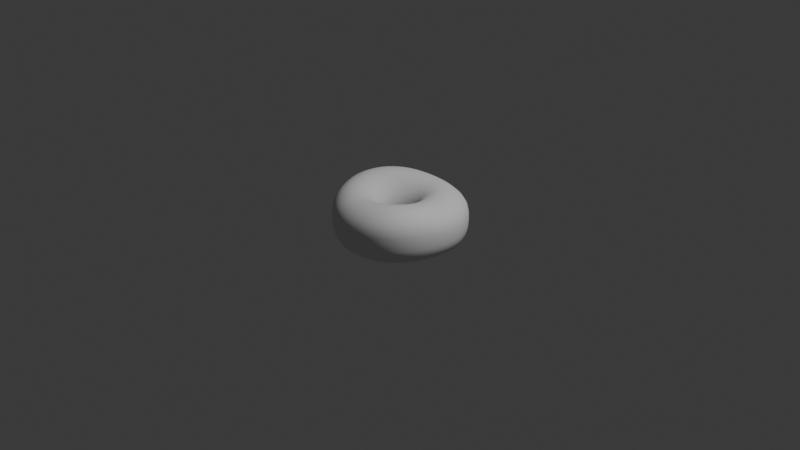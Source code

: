 # Source: donut.blend  (saved by Blender 4.0.36; exported with 4.5.12 LTS)
import bpy
from mathutils import Matrix  # noqa: F401  (used for matrix-valued properties, if any)

bpy.ops.wm.read_factory_settings(use_empty=True)
scene = bpy.context.scene
scene.name = 'Scene'

# ---- collections
col_collection = bpy.data.collections.new('Collection'); scene.collection.children.link(col_collection)

# ---- world
world_world = bpy.data.worlds.new('World'); scene.world = world_world
world_world.use_nodes = True; world_world.node_tree.nodes.clear()
_N = world_world.node_tree.nodes; _L = world_world.node_tree.links
n0 = _N.new('ShaderNodeOutputWorld'); n0.name = 'World Output'; n0.location = (300, 300)
n1 = _N.new('ShaderNodeBackground'); n1.name = 'Background'; n1.location = (10, 300)
n1.inputs[0].default_value = (0.05088, 0.05088, 0.05088, 1.0)
_L.new(n1.outputs[0], n0.inputs[0])
n0.is_active_output = True
world_world.color = (0.05088, 0.05088, 0.05088)
world_world.use_sun_shadow = False
world_world.sun_shadow_jitter_overblur = 0.0

# ---- cameras
cam_camera = bpy.data.cameras.new('Camera')
cam_camera.clip_end = 100.0
cam_camera.ortho_scale = 7.314

# ---- lights
light_light = bpy.data.lights.new('Light', 'POINT')
light_light.transmission_factor = 0.0
light_light.use_soft_falloff = False
light_light.energy = 1000.0
light_light.shadow_soft_size = 0.1
light_light.shadow_maximum_resolution = 0.006
light_light.use_absolute_resolution = True

# ---- meshes
me_torus = bpy.data.meshes.new('Torus')
me_torus.from_pydata([(0.6706, 0.02163, 0.02036), (0.6668, 0.02285, 0.1592), (0.5653, 0.02267, 0.2657), (0.4221, 0.02115, 0.3161), (0.2779, 0.01759, 0.2957), (0.1765, 0.01351, 0.2005), (0.1447, 0.0108, 0.05651), (0.1883, 0.01152, -0.09547), (0.2941, 0.01458, -0.2132), (0.4318, 0.01691, -0.2583), (0.5661, 0.01889, -0.2217), (0.6645, 0.02095, -0.1193), (0.6663, 0.1199, 0.01305), (0.6598, 0.124, 0.151), (0.5563, 0.1121, 0.2587), (0.4131, 0.09063, 0.3117), (0.2715, 0.06491, 0.2931), (0.1728, 0.04402, 0.1994), (0.1425, 0.03482, 0.05551), (0.1869, 0.04, -0.09743), (0.2925, 0.05638, -0.2153), (0.4295, 0.07715, -0.2605), (0.563, 0.09829, -0.2245), (0.6607, 0.1158, -0.1241), (0.6499, 0.2142, 0.008657), (0.6411, 0.2213, 0.1457), (0.5377, 0.1981, 0.254), (0.3966, 0.1577, 0.3087), (0.2601, 0.1107, 0.2912), (0.1658, 0.07369, 0.1985), (0.1376, 0.05822, 0.05471), (0.182, 0.06772, -0.0989), (0.2858, 0.09691, -0.217), (0.4201, 0.1354, -0.2624), (0.5506, 0.1749, -0.2269), (0.6461, 0.2068, -0.1276), (0.6221, 0.3024, 0.007036), (0.6118, 0.3116, 0.1436), (0.5104, 0.2782, 0.2517), (0.3737, 0.2204, 0.307), (0.2442, 0.1539, 0.2899), (0.1557, 0.1019, 0.1978), (0.1299, 0.08052, 0.05414), (0.1736, 0.09411, -0.09981), (0.2741, 0.1353, -0.2181), (0.4035, 0.1911, -0.2641), (0.529, 0.2481, -0.2294), (0.62, 0.2932, -0.13), (0.584, 0.3844, 0.005733), (0.5728, 0.3938, 0.1433), (0.4753, 0.3501, 0.2517), (0.3452, 0.2771, 0.3066), (0.2243, 0.1934, 0.2892), (0.1427, 0.1279, 0.1974), (0.1198, 0.1013, 0.05387), (0.1618, 0.1186, -0.1001), (0.2574, 0.1711, -0.2185), (0.3799, 0.2432, -0.2656), (0.4983, 0.3166, -0.2318), (0.5832, 0.3738, -0.1322), (0.5363, 0.4587, 0.004324), (0.5247, 0.4678, 0.1427), (0.4331, 0.4134, 0.2527), (0.3118, 0.3266, 0.3074), (0.2009, 0.2284, 0.2892), (0.1271, 0.1514, 0.1973), (0.1073, 0.1201, 0.05392), (0.147, 0.1408, -0.09974), (0.2359, 0.2038, -0.2184), (0.3494, 0.2908, -0.2666), (0.4589, 0.3791, -0.2339), (0.5365, 0.4473, -0.1342), (0.4798, 0.5238, 0.002867), (0.4683, 0.5322, 0.142), (0.3844, 0.468, 0.2533), (0.2742, 0.3683, 0.3088), (0.1744, 0.2582, 0.2899), (0.1091, 0.1718, 0.1976), (0.09262, 0.1366, 0.05432), (0.1293, 0.1602, -0.09868), (0.21, 0.2328, -0.2177), (0.3126, 0.333, -0.2668), (0.4112, 0.4345, -0.2352), (0.4806, 0.5122, -0.1359), (0.4151, 0.5789, 0.001812), (0.4041, 0.5861, 0.1416), (0.3297, 0.5133, 0.2539), (0.2327, 0.4026, 0.3101), (0.1451, 0.2825, 0.2914), (0.0891, 0.1888, 0.1984), (0.07609, 0.1505, 0.05508), (0.109, 0.1767, -0.09708), (0.1801, 0.2576, -0.2162), (0.2698, 0.3692, -0.2662), (0.3558, 0.4819, -0.2356), (0.4162, 0.5674, -0.137), (0.3428, 0.6233, 0.001799), (0.3328, 0.629, 0.142), (0.2696, 0.549, 0.2548), (0.1873, 0.4295, 0.3116), (0.1133, 0.3013, 0.2935), (0.06726, 0.2022, 0.1995), (0.05791, 0.1616, 0.0562), (0.08647, 0.19, -0.09505), (0.1465, 0.2779, -0.2141), (0.2219, 0.3987, -0.2646), (0.2935, 0.5204, -0.2347), (0.3437, 0.6122, -0.1367), (0.2634, 0.6564, 0.00343), (0.2551, 0.6606, 0.1437), (0.2043, 0.5748, 0.2567), (0.1384, 0.4487, 0.3136), (0.07912, 0.3147, 0.2959), (0.0439, 0.2118, 0.201), (0.03836, 0.1698, 0.05764), (0.06199, 0.2001, -0.09257), (0.11, 0.2932, -0.2113), (0.1695, 0.4212, -0.2621), (0.2253, 0.5497, -0.2325), (0.264, 0.6461, -0.1345), (0.1779, 0.6783, 0.007339), (0.1716, 0.6809, 0.1475), (0.1346, 0.5908, 0.2602), (0.08615, 0.4602, 0.3166), (0.04292, 0.3228, 0.2988), (0.0193, 0.2177, 0.2028), (0.01772, 0.175, 0.05932), (0.03593, 0.2068, -0.08965), (0.07103, 0.3035, -0.2079), (0.1136, 0.4363, -0.2588), (0.1525, 0.5694, -0.2291), (0.1785, 0.6687, -0.1307), (0.08717, 0.6888, 0.01375), (0.08295, 0.6898, 0.1539), (0.06079, 0.5969, 0.2656), (0.03106, 0.4641, 0.321), (0.005063, 0.3255, 0.3023), (-0.006213, 0.22, 0.2047), (-0.00369, 0.1773, 0.06111), (0.008692, 0.2099, -0.08634), (0.03042, 0.3086, -0.2041), (0.05534, 0.4439, -0.2549), (0.07644, 0.5794, -0.2251), (0.08916, 0.68, -0.1258), (-0.005744, 0.688, 0.02106), (-0.009939, 0.6877, 0.1634), (-0.01652, 0.5935, 0.2736), (-0.02646, 0.4606, 0.327), (-0.03404, 0.3229, 0.3063), (-0.03232, 0.2188, 0.2068), (-0.02557, 0.1767, 0.06297), (-0.01932, 0.2095, -0.08282), (-0.01211, 0.3081, -0.2007), (-0.005286, 0.4437, -0.2514), (-0.001307, 0.5796, -0.2207), (-0.002148, 0.68, -0.1203), (-0.09873, 0.6762, 0.02833), (-0.1037, 0.6748, 0.1739), (-0.09667, 0.581, 0.2845), (-0.0859, 0.4498, 0.335), (-0.07393, 0.3153, 0.3109), (-0.05866, 0.2141, 0.2089), (-0.0476, 0.1733, 0.06489), (-0.04772, 0.2056, -0.07961), (-0.0558, 0.302, -0.1981), (-0.06863, 0.4351, -0.2496), (-0.08235, 0.5693, -0.2179), (-0.09414, 0.6688, -0.1152), (-0.1904, 0.6535, 0.03445), (-0.1955, 0.6514, 0.1834), (-0.1764, 0.5598, 0.296), (-0.1466, 0.4324, 0.3449), (-0.1141, 0.3029, 0.3161), (-0.08485, 0.2061, 0.2112), (-0.06943, 0.1672, 0.06685), (-0.07582, 0.1982, -0.07687), (-0.09937, 0.2906, -0.196), (-0.1329, 0.4188, -0.2486), (-0.1658, 0.5485, -0.2168), (-0.1887, 0.6454, -0.1121), (-0.2814, 0.6198, 0.03882), (-0.2832, 0.6181, 0.1909), (-0.2527, 0.5301, 0.3058), (-0.2059, 0.4086, 0.355), (-0.1539, 0.286, 0.3218), (-0.1105, 0.1949, 0.2136), (-0.09072, 0.1584, 0.06881), (-0.1029, 0.1875, -0.07461), (-0.1415, 0.2745, -0.1945), (-0.1958, 0.3953, -0.2481), (-0.2484, 0.5181, -0.2167), (-0.283, 0.6109, -0.1105), (-0.3682, 0.5762, 0.04233), (-0.3662, 0.5751, 0.197), (-0.324, 0.4924, 0.3133), (-0.2616, 0.3787, 0.3636), (-0.1921, 0.265, 0.3273), (-0.1351, 0.1808, 0.2159), (-0.111, 0.1472, 0.07057), (-0.1283, 0.1739, -0.07286), (-0.181, 0.254, -0.193), (-0.2551, 0.3656, -0.2476), (-0.3268, 0.4796, -0.2168), (-0.3727, 0.5667, -0.1095), (-0.4473, 0.5243, 0.04583), (-0.443, 0.5234, 0.2026), (-0.3895, 0.4472, 0.3191), (-0.3125, 0.3431, 0.37), (-0.227, 0.24, 0.3315), (-0.1581, 0.164, 0.218), (-0.1295, 0.1338, 0.07184), (-0.1514, 0.1576, -0.0716), (-0.2168, 0.2297, -0.1914), (-0.3087, 0.3306, -0.2465), (-0.3977, 0.4342, -0.2165), (-0.4538, 0.5145, -0.108), (-0.5165, 0.4652, 0.05025), (-0.5117, 0.4639, 0.2079), (-0.4484, 0.3952, 0.3241), (-0.3576, 0.3024, 0.3737), (-0.2581, 0.2115, 0.3342), (-0.1786, 0.1449, 0.2192), (-0.1461, 0.1183, 0.07252), (-0.1718, 0.1388, -0.07083), (-0.2481, 0.202, -0.1894), (-0.3546, 0.2912, -0.2445), (-0.458, 0.3834, -0.2146), (-0.5233, 0.4558, -0.1049), (-0.5746, 0.3996, 0.05531), (-0.5709, 0.3976, 0.2125), (-0.4997, 0.3372, 0.328), (-0.3964, 0.2571, 0.3756), (-0.2848, 0.1797, 0.3353), (-0.1961, 0.1235, 0.2195), (-0.1604, 0.1009, 0.07262), (-0.189, 0.118, -0.07056), (-0.2741, 0.1715, -0.1873), (-0.3917, 0.2481, -0.2415), (-0.5058, 0.3282, -0.2102), (-0.5799, 0.3912, -0.09979), (-0.6213, 0.3278, 0.05997), (-0.6202, 0.3252, 0.2158), (-0.5424, 0.2741, 0.3306), (-0.4284, 0.208, 0.3761), (-0.3065, 0.1453, 0.3348), (-0.2105, 0.1004, 0.219), (-0.1722, 0.0821, 0.07215), (-0.2029, 0.0955, -0.07076), (-0.2945, 0.1387, -0.1853), (-0.4199, 0.202, -0.2376), (-0.5418, 0.2687, -0.2044), (-0.6236, 0.3208, -0.09383), (-0.657, 0.2503, 0.06321), (-0.6591, 0.247, 0.217), (-0.5755, 0.2068, 0.3315), (-0.4531, 0.1558, 0.375), (-0.3229, 0.1088, 0.3327), (-0.2215, 0.07579, 0.2176), (-0.1812, 0.06204, 0.07115), (-0.2134, 0.0715, -0.07128), (-0.3092, 0.1038, -0.1836), (-0.4396, 0.1531, -0.2333), (-0.567, 0.2051, -0.1985), (-0.6553, 0.2454, -0.08834), (-0.6825, 0.1681, 0.06404), (-0.6864, 0.1645, 0.2163), (-0.5984, 0.1365, 0.3303), (-0.4699, 0.1012, 0.3722), (-0.334, 0.0707, 0.3295), (-0.2289, 0.05011, 0.2156), (-0.1874, 0.04108, 0.06969), (-0.2204, 0.0464, -0.07212), (-0.3184, 0.06746, -0.1823), (-0.4516, 0.1017, -0.2295), (-0.5825, 0.1379, -0.1936), (-0.6763, 0.1654, -0.08456), (-0.698, 0.08214, 0.06212), (-0.7017, 0.07914, 0.2141), (-0.6108, 0.06383, 0.3272), (-0.4787, 0.04517, 0.3681), (-0.3397, 0.03156, 0.3255), (-0.2327, 0.02375, 0.2129), (-0.1907, 0.01956, 0.06788), (-0.2241, 0.02054, -0.07335), (-0.3225, 0.02992, -0.1817), (-0.4565, 0.0483, -0.2267), (-0.5895, 0.06761, -0.1906), (-0.6878, 0.0817, -0.08356), (-0.7015, -0.005349, 0.05881), (-0.7048, -0.007718, 0.2103), (-0.6127, -0.01007, 0.3224), (-0.4794, -0.01156, 0.3629), (-0.3398, -0.008007, 0.3209), (-0.2329, -0.00286, 0.2098), (-0.191, -0.002177, 0.06582), (-0.2245, -0.005748, -0.075), (-0.3219, -0.008353, -0.182), (-0.4551, -0.006622, -0.2257), (-0.5891, -0.004919, -0.1903), (-0.6908, -0.004755, -0.08591), (-0.6929, -0.09286, 0.05451), (-0.6958, -0.09455, 0.2052), (-0.6041, -0.08398, 0.3165), (-0.4722, -0.06812, 0.357), (-0.3346, -0.04738, 0.316), (-0.2295, -0.02931, 0.2065), (-0.1885, -0.02379, 0.06365), (-0.2217, -0.03201, -0.07697), (-0.3171, -0.04689, -0.1833), (-0.4483, -0.06236, -0.2266), (-0.5818, -0.07865, -0.1928), (-0.6826, -0.09152, -0.08967), (-0.6726, -0.1789, 0.04952), (-0.6749, -0.1799, 0.1991), (-0.5854, -0.1567, 0.3098), (-0.4573, -0.1236, 0.3506), (-0.3241, -0.08596, 0.3109), (-0.2226, -0.05519, 0.2031), (-0.1832, -0.04494, 0.06149), (-0.2155, -0.05774, -0.07895), (-0.3081, -0.08505, -0.1854), (-0.4356, -0.1177, -0.2292), (-0.5651, -0.1513, -0.1962), (-0.6628, -0.1768, -0.09406), (-0.6408, -0.262, 0.04416), (-0.6427, -0.2624, 0.1926), (-0.5572, -0.2269, 0.3028), (-0.4352, -0.1772, 0.3443), (-0.3087, -0.1231, 0.306), (-0.2124, -0.08009, 0.1999), (-0.1751, -0.06528, 0.05945), (-0.206, -0.0825, -0.08089), (-0.2942, -0.1219, -0.1877), (-0.4155, -0.1712, -0.2321), (-0.5389, -0.2215, -0.2), (-0.6318, -0.2592, -0.09878), (-0.5985, -0.3408, 0.03871), (-0.5999, -0.3407, 0.1861), (-0.52, -0.2936, 0.2961), (-0.4063, -0.2281, 0.3382), (-0.2887, -0.1583, 0.3014), (-0.1992, -0.1036, 0.1971), (-0.1646, -0.08447, 0.0576), (-0.1934, -0.1059, -0.08272), (-0.2755, -0.1567, -0.19), (-0.3886, -0.2219, -0.2352), (-0.5036, -0.288, -0.2039), (-0.5902, -0.3373, -0.1036), (-0.5463, -0.414, 0.03345), (-0.5475, -0.4133, 0.1801), (-0.4747, -0.3556, 0.2899), (-0.3713, -0.2754, 0.3328), (-0.2644, -0.1909, 0.2974), (-0.1832, -0.1254, 0.1947), (-0.1518, -0.1022, 0.05603), (-0.1779, -0.1275, -0.0844), (-0.2524, -0.189, -0.1923), (-0.3552, -0.2688, -0.2384), (-0.46, -0.3496, -0.2077), (-0.5388, -0.4098, -0.1082), (-0.4852, -0.4802, 0.0286), (-0.4864, -0.4791, 0.1746), (-0.422, -0.4118, 0.2846), (-0.3307, -0.3183, 0.3281), (-0.2364, -0.2203, 0.2941), (-0.1647, -0.1452, 0.1931), (-0.1369, -0.1183, 0.05492), (-0.1598, -0.147, -0.0859), (-0.2254, -0.2183, -0.1946), (-0.316, -0.3113, -0.2415), (-0.4088, -0.4054, -0.2114), (-0.4787, -0.4754, -0.1125), (-0.4165, -0.5383, 0.02433), (-0.4176, -0.5369, 0.1698), (-0.3629, -0.4612, 0.28), (-0.2852, -0.3561, 0.3242), (-0.2051, -0.2462, 0.2915), (-0.144, -0.1629, 0.1924), (-0.1201, -0.1326, 0.05432), (-0.1393, -0.164, -0.0872), (-0.1948, -0.2438, -0.1968), (-0.2717, -0.3485, -0.2445), (-0.351, -0.4544, -0.2146), (-0.4109, -0.5329, -0.1162), (-0.3412, -0.5873, 0.02074), (-0.3424, -0.5857, 0.1656), (-0.2984, -0.503, 0.2762), (-0.2357, -0.388, 0.3211), (-0.171, -0.2685, 0.2904), (-0.1214, -0.1781, 0.1925), (-0.1018, -0.1448, 0.05424), (-0.117, -0.1782, -0.08829), (-0.1612, -0.2654, -0.1989), (-0.2231, -0.3799, -0.2473), (-0.2877, -0.4957, -0.2174), (-0.3366, -0.5815, -0.1192), (-0.2606, -0.6263, 0.01791), (-0.2618, -0.6245, 0.1617), (-0.2295, -0.5363, 0.273), (-0.183, -0.4139, 0.3193), (-0.1347, -0.287, 0.2908), (-0.09737, -0.1906, 0.1935), (-0.08216, -0.1547, 0.05464), (-0.09299, -0.1895, -0.08899), (-0.1252, -0.2824, -0.2009), (-0.171, -0.4049, -0.2499), (-0.2198, -0.5285, -0.2198), (-0.257, -0.6202, -0.1216), (-0.1763, -0.6548, 0.01583), (-0.1773, -0.6527, 0.1584), (-0.1572, -0.561, 0.2707), (-0.1278, -0.4342, 0.3198), (-0.09682, -0.3014, 0.2927), (-0.07216, -0.2, 0.1951), (-0.0616, -0.162, 0.05545), (-0.06781, -0.1979, -0.08925), (-0.08731, -0.2946, -0.2029), (-0.1164, -0.423, -0.2521), (-0.1487, -0.5524, -0.2216), (-0.1737, -0.6483, -0.1232), (-0.08944, -0.672, 0.01447), (-0.09047, -0.6704, 0.1564), (-0.08264, -0.5781, 0.2706), (-0.07097, -0.4484, 0.3222), (-0.05785, -0.3113, 0.2957), (-0.0462, -0.2063, 0.1971), (-0.04041, -0.1667, 0.05657), (-0.04185, -0.2031, -0.08912), (-0.0482, -0.3018, -0.2048), (-0.06002, -0.434, -0.2541), (-0.07532, -0.567, -0.2229), (-0.08779, -0.6654, -0.1242), (-0.001574, -0.6786, 0.0146), (-0.002574, -0.6788, 0.1576), (-0.00693, -0.5872, 0.2723), (-0.01343, -0.456, 0.3261), (-0.01842, -0.3162, 0.2995), (-0.01988, -0.2091, 0.1995), (-0.01894, -0.1685, 0.0579), (-0.01553, -0.2049, -0.08866), (-0.008511, -0.304, -0.2063), (-0.002947, -0.4376, -0.2557), (-0.001053, -0.5718, -0.2237), (-0.0008758, -0.6712, -0.1245), (0.08602, -0.6756, 0.01729), (0.08492, -0.6777, 0.1614), (0.06851, -0.5877, 0.2758), (0.044, -0.4564, 0.3309), (0.02085, -0.316, 0.3039), (0.006382, -0.2083, 0.2019), (0.002492, -0.1675, 0.05929), (0.0107, -0.2032, -0.08797), (0.03102, -0.3013, -0.2072), (0.05392, -0.434, -0.2568), (0.07293, -0.5672, -0.2238), (0.08589, -0.6667, -0.1235), (0.1721, -0.6625, 0.0216), (0.1706, -0.6665, 0.1671), (0.1423, -0.579, 0.281), (0.1004, -0.4493, 0.336), (0.05935, -0.3104, 0.3084), (0.0322, -0.2039, 0.2042), (0.02353, -0.1635, 0.06063), (0.03642, -0.1981, -0.08713), (0.06975, -0.2935, -0.2076), (0.1096, -0.4235, -0.257), (0.1455, -0.554, -0.2228), (0.1712, -0.6521, -0.1209), (0.2551, -0.6391, 0.02677), (0.2531, -0.6449, 0.1738), (0.2133, -0.5606, 0.2874), (0.1549, -0.4345, 0.341), (0.09654, -0.2992, 0.3125), (0.05716, -0.1957, 0.2061), (0.04385, -0.1565, 0.06178), (0.06118, -0.1894, -0.08625), (0.107, -0.2807, -0.2075), (0.1633, -0.4059, -0.2564), (0.2156, -0.5319, -0.2211), (0.2535, -0.6273, -0.1175), (0.3338, -0.605, 0.03194), (0.3313, -0.612, 0.1808), (0.2803, -0.5323, 0.2941), (0.2065, -0.4117, 0.3455), (0.132, -0.2825, 0.3156), (0.08088, -0.1839, 0.2074), (0.06311, -0.1466, 0.06262), (0.0846, -0.1773, -0.08544), (0.1422, -0.263, -0.2073), (0.214, -0.3811, -0.2554), (0.282, -0.5008, -0.2191), (0.3315, -0.5921, -0.114), (0.4067, -0.5596, 0.03665), (0.4037, -0.5674, 0.1873), (0.3423, -0.4938, 0.3003), (0.2542, -0.3809, 0.3493), (0.165, -0.2602, 0.3172), (0.103, -0.1686, 0.208), (0.08103, -0.134, 0.06306), (0.1064, -0.1619, -0.08495), (0.1748, -0.2404, -0.2069), (0.2609, -0.3493, -0.2543), (0.3435, -0.4605, -0.2172), (0.4038, -0.546, -0.1109), (0.4727, -0.5027, 0.04023), (0.4691, -0.511, 0.1923), (0.3982, -0.445, 0.3051), (0.2973, -0.3422, 0.3517), (0.1953, -0.2325, 0.317), (0.1231, -0.1498, 0.2078), (0.09732, -0.1187, 0.06299), (0.1262, -0.1435, -0.08498), (0.2041, -0.2133, -0.2067), (0.3033, -0.3109, -0.2534), (0.3991, -0.4111, -0.2156), (0.4691, -0.4891, -0.1085), (0.5304, -0.4347, 0.042), (0.5264, -0.443, 0.1947), (0.4471, -0.386, 0.3072), (0.3355, -0.2957, 0.3509), (0.2222, -0.1998, 0.3149), (0.1408, -0.1279, 0.2068), (0.1117, -0.1011, 0.06238), (0.1437, -0.1222, -0.08559), (0.2299, -0.182, -0.2067), (0.3404, -0.2663, -0.2528), (0.4479, -0.3534, -0.2148), (0.5264, -0.4218, -0.1072), (0.5791, -0.3565, 0.04158), (0.5746, -0.3639, 0.194), (0.4884, -0.3169, 0.3056), (0.3684, -0.242, 0.3465), (0.2452, -0.1625, 0.311), (0.1552, -0.1032, 0.2056), (0.124, -0.08136, 0.06128), (0.1587, -0.09844, -0.08679), (0.2517, -0.1472, -0.2071), (0.3717, -0.2164, -0.2527), (0.4889, -0.2883, -0.2148), (0.5746, -0.345, -0.1074), (0.6177, -0.2695, 0.03903), (0.613, -0.2754, 0.1902), (0.5222, -0.2394, 0.2987), (0.3954, -0.1821, 0.3384), (0.2625, -0.1212, 0.3067), (0.166, -0.07617, 0.2044), (0.1335, -0.05989, 0.06007), (0.1709, -0.07268, -0.08854), (0.2692, -0.1093, -0.2078), (0.3968, -0.1619, -0.2533), (0.5216, -0.2168, -0.2156), (0.613, -0.2603, -0.109), (0.6458, -0.1759, 0.03487), (0.6417, -0.1796, 0.182), (0.5481, -0.1555, 0.2873), (0.414, -0.1172, 0.3296), (0.2737, -0.07663, 0.3026), (0.1732, -0.04727, 0.2031), (0.1402, -0.03706, 0.05884), (0.18, -0.0454, -0.09071), (0.2823, -0.06917, -0.2092), (0.4153, -0.104, -0.2545), (0.5454, -0.1406, -0.217), (0.6408, -0.1696, -0.1116), (0.6634, -0.0779, 0.0284), (0.6606, -0.07923, 0.1703), (0.5631, -0.06744, 0.2751), (0.4228, -0.04878, 0.322), (0.2788, -0.02999, 0.2989), (0.1767, -0.01715, 0.2018), (0.1439, -0.01333, 0.05763), (0.1859, -0.01714, -0.09313), (0.2906, -0.02758, -0.2111), (0.427, -0.04395, -0.2562), (0.5603, -0.06142, -0.2192), (0.6578, -0.07505, -0.1148)], [], [(0, 12, 13, 1), (1, 13, 14, 2), (2, 14, 15, 3), (3, 15, 16, 4), (4, 16, 17, 5), (5, 17, 18, 6), (6, 18, 19, 7), (7, 19, 20, 8), (8, 20, 21, 9), (9, 21, 22, 10), (10, 22, 23, 11), (11, 23, 12, 0), (12, 24, 25, 13), (13, 25, 26, 14), (14, 26, 27, 15), (15, 27, 28, 16), (16, 28, 29, 17), (17, 29, 30, 18), (18, 30, 31, 19), (19, 31, 32, 20), (20, 32, 33, 21), (21, 33, 34, 22), (22, 34, 35, 23), (23, 35, 24, 12), (24, 36, 37, 25), (25, 37, 38, 26), (26, 38, 39, 27), (27, 39, 40, 28), (28, 40, 41, 29), (29, 41, 42, 30), (30, 42, 43, 31), (31, 43, 44, 32), (32, 44, 45, 33), (33, 45, 46, 34), (34, 46, 47, 35), (35, 47, 36, 24), (36, 48, 49, 37), (37, 49, 50, 38), (38, 50, 51, 39), (39, 51, 52, 40), (40, 52, 53, 41), (41, 53, 54, 42), (42, 54, 55, 43), (43, 55, 56, 44), (44, 56, 57, 45), (45, 57, 58, 46), (46, 58, 59, 47), (47, 59, 48, 36), (48, 60, 61, 49), (49, 61, 62, 50), (50, 62, 63, 51), (51, 63, 64, 52), (52, 64, 65, 53), (53, 65, 66, 54), (54, 66, 67, 55), (55, 67, 68, 56), (56, 68, 69, 57), (57, 69, 70, 58), (58, 70, 71, 59), (59, 71, 60, 48), (60, 72, 73, 61), (61, 73, 74, 62), (62, 74, 75, 63), (63, 75, 76, 64), (64, 76, 77, 65), (65, 77, 78, 66), (66, 78, 79, 67), (67, 79, 80, 68), (68, 80, 81, 69), (69, 81, 82, 70), (70, 82, 83, 71), (71, 83, 72, 60), (72, 84, 85, 73), (73, 85, 86, 74), (74, 86, 87, 75), (75, 87, 88, 76), (76, 88, 89, 77), (77, 89, 90, 78), (78, 90, 91, 79), (79, 91, 92, 80), (80, 92, 93, 81), (81, 93, 94, 82), (82, 94, 95, 83), (83, 95, 84, 72), (84, 96, 97, 85), (85, 97, 98, 86), (86, 98, 99, 87), (87, 99, 100, 88), (88, 100, 101, 89), (89, 101, 102, 90), (90, 102, 103, 91), (91, 103, 104, 92), (92, 104, 105, 93), (93, 105, 106, 94), (94, 106, 107, 95), (95, 107, 96, 84), (96, 108, 109, 97), (97, 109, 110, 98), (98, 110, 111, 99), (99, 111, 112, 100), (100, 112, 113, 101), (101, 113, 114, 102), (102, 114, 115, 103), (103, 115, 116, 104), (104, 116, 117, 105), (105, 117, 118, 106), (106, 118, 119, 107), (107, 119, 108, 96), (108, 120, 121, 109), (109, 121, 122, 110), (110, 122, 123, 111), (111, 123, 124, 112), (112, 124, 125, 113), (113, 125, 126, 114), (114, 126, 127, 115), (115, 127, 128, 116), (116, 128, 129, 117), (117, 129, 130, 118), (118, 130, 131, 119), (119, 131, 120, 108), (120, 132, 133, 121), (121, 133, 134, 122), (122, 134, 135, 123), (123, 135, 136, 124), (124, 136, 137, 125), (125, 137, 138, 126), (126, 138, 139, 127), (127, 139, 140, 128), (128, 140, 141, 129), (129, 141, 142, 130), (130, 142, 143, 131), (131, 143, 132, 120), (132, 144, 145, 133), (133, 145, 146, 134), (134, 146, 147, 135), (135, 147, 148, 136), (136, 148, 149, 137), (137, 149, 150, 138), (138, 150, 151, 139), (139, 151, 152, 140), (140, 152, 153, 141), (141, 153, 154, 142), (142, 154, 155, 143), (143, 155, 144, 132), (144, 156, 157, 145), (145, 157, 158, 146), (146, 158, 159, 147), (147, 159, 160, 148), (148, 160, 161, 149), (149, 161, 162, 150), (150, 162, 163, 151), (151, 163, 164, 152), (152, 164, 165, 153), (153, 165, 166, 154), (154, 166, 167, 155), (155, 167, 156, 144), (156, 168, 169, 157), (157, 169, 170, 158), (158, 170, 171, 159), (159, 171, 172, 160), (160, 172, 173, 161), (161, 173, 174, 162), (162, 174, 175, 163), (163, 175, 176, 164), (164, 176, 177, 165), (165, 177, 178, 166), (166, 178, 179, 167), (167, 179, 168, 156), (168, 180, 181, 169), (169, 181, 182, 170), (170, 182, 183, 171), (171, 183, 184, 172), (172, 184, 185, 173), (173, 185, 186, 174), (174, 186, 187, 175), (175, 187, 188, 176), (176, 188, 189, 177), (177, 189, 190, 178), (178, 190, 191, 179), (179, 191, 180, 168), (180, 192, 193, 181), (181, 193, 194, 182), (182, 194, 195, 183), (183, 195, 196, 184), (184, 196, 197, 185), (185, 197, 198, 186), (186, 198, 199, 187), (187, 199, 200, 188), (188, 200, 201, 189), (189, 201, 202, 190), (190, 202, 203, 191), (191, 203, 192, 180), (192, 204, 205, 193), (193, 205, 206, 194), (194, 206, 207, 195), (195, 207, 208, 196), (196, 208, 209, 197), (197, 209, 210, 198), (198, 210, 211, 199), (199, 211, 212, 200), (200, 212, 213, 201), (201, 213, 214, 202), (202, 214, 215, 203), (203, 215, 204, 192), (204, 216, 217, 205), (205, 217, 218, 206), (206, 218, 219, 207), (207, 219, 220, 208), (208, 220, 221, 209), (209, 221, 222, 210), (210, 222, 223, 211), (211, 223, 224, 212), (212, 224, 225, 213), (213, 225, 226, 214), (214, 226, 227, 215), (215, 227, 216, 204), (216, 228, 229, 217), (217, 229, 230, 218), (218, 230, 231, 219), (219, 231, 232, 220), (220, 232, 233, 221), (221, 233, 234, 222), (222, 234, 235, 223), (223, 235, 236, 224), (224, 236, 237, 225), (225, 237, 238, 226), (226, 238, 239, 227), (227, 239, 228, 216), (228, 240, 241, 229), (229, 241, 242, 230), (230, 242, 243, 231), (231, 243, 244, 232), (232, 244, 245, 233), (233, 245, 246, 234), (234, 246, 247, 235), (235, 247, 248, 236), (236, 248, 249, 237), (237, 249, 250, 238), (238, 250, 251, 239), (239, 251, 240, 228), (240, 252, 253, 241), (241, 253, 254, 242), (242, 254, 255, 243), (243, 255, 256, 244), (244, 256, 257, 245), (245, 257, 258, 246), (246, 258, 259, 247), (247, 259, 260, 248), (248, 260, 261, 249), (249, 261, 262, 250), (250, 262, 263, 251), (251, 263, 252, 240), (252, 264, 265, 253), (253, 265, 266, 254), (254, 266, 267, 255), (255, 267, 268, 256), (256, 268, 269, 257), (257, 269, 270, 258), (258, 270, 271, 259), (259, 271, 272, 260), (260, 272, 273, 261), (261, 273, 274, 262), (262, 274, 275, 263), (263, 275, 264, 252), (264, 276, 277, 265), (265, 277, 278, 266), (266, 278, 279, 267), (267, 279, 280, 268), (268, 280, 281, 269), (269, 281, 282, 270), (270, 282, 283, 271), (271, 283, 284, 272), (272, 284, 285, 273), (273, 285, 286, 274), (274, 286, 287, 275), (275, 287, 276, 264), (276, 288, 289, 277), (277, 289, 290, 278), (278, 290, 291, 279), (279, 291, 292, 280), (280, 292, 293, 281), (281, 293, 294, 282), (282, 294, 295, 283), (283, 295, 296, 284), (284, 296, 297, 285), (285, 297, 298, 286), (286, 298, 299, 287), (287, 299, 288, 276), (288, 300, 301, 289), (289, 301, 302, 290), (290, 302, 303, 291), (291, 303, 304, 292), (292, 304, 305, 293), (293, 305, 306, 294), (294, 306, 307, 295), (295, 307, 308, 296), (296, 308, 309, 297), (297, 309, 310, 298), (298, 310, 311, 299), (299, 311, 300, 288), (300, 312, 313, 301), (301, 313, 314, 302), (302, 314, 315, 303), (303, 315, 316, 304), (304, 316, 317, 305), (305, 317, 318, 306), (306, 318, 319, 307), (307, 319, 320, 308), (308, 320, 321, 309), (309, 321, 322, 310), (310, 322, 323, 311), (311, 323, 312, 300), (312, 324, 325, 313), (313, 325, 326, 314), (314, 326, 327, 315), (315, 327, 328, 316), (316, 328, 329, 317), (317, 329, 330, 318), (318, 330, 331, 319), (319, 331, 332, 320), (320, 332, 333, 321), (321, 333, 334, 322), (322, 334, 335, 323), (323, 335, 324, 312), (324, 336, 337, 325), (325, 337, 338, 326), (326, 338, 339, 327), (327, 339, 340, 328), (328, 340, 341, 329), (329, 341, 342, 330), (330, 342, 343, 331), (331, 343, 344, 332), (332, 344, 345, 333), (333, 345, 346, 334), (334, 346, 347, 335), (335, 347, 336, 324), (336, 348, 349, 337), (337, 349, 350, 338), (338, 350, 351, 339), (339, 351, 352, 340), (340, 352, 353, 341), (341, 353, 354, 342), (342, 354, 355, 343), (343, 355, 356, 344), (344, 356, 357, 345), (345, 357, 358, 346), (346, 358, 359, 347), (347, 359, 348, 336), (348, 360, 361, 349), (349, 361, 362, 350), (350, 362, 363, 351), (351, 363, 364, 352), (352, 364, 365, 353), (353, 365, 366, 354), (354, 366, 367, 355), (355, 367, 368, 356), (356, 368, 369, 357), (357, 369, 370, 358), (358, 370, 371, 359), (359, 371, 360, 348), (360, 372, 373, 361), (361, 373, 374, 362), (362, 374, 375, 363), (363, 375, 376, 364), (364, 376, 377, 365), (365, 377, 378, 366), (366, 378, 379, 367), (367, 379, 380, 368), (368, 380, 381, 369), (369, 381, 382, 370), (370, 382, 383, 371), (371, 383, 372, 360), (372, 384, 385, 373), (373, 385, 386, 374), (374, 386, 387, 375), (375, 387, 388, 376), (376, 388, 389, 377), (377, 389, 390, 378), (378, 390, 391, 379), (379, 391, 392, 380), (380, 392, 393, 381), (381, 393, 394, 382), (382, 394, 395, 383), (383, 395, 384, 372), (384, 396, 397, 385), (385, 397, 398, 386), (386, 398, 399, 387), (387, 399, 400, 388), (388, 400, 401, 389), (389, 401, 402, 390), (390, 402, 403, 391), (391, 403, 404, 392), (392, 404, 405, 393), (393, 405, 406, 394), (394, 406, 407, 395), (395, 407, 396, 384), (396, 408, 409, 397), (397, 409, 410, 398), (398, 410, 411, 399), (399, 411, 412, 400), (400, 412, 413, 401), (401, 413, 414, 402), (402, 414, 415, 403), (403, 415, 416, 404), (404, 416, 417, 405), (405, 417, 418, 406), (406, 418, 419, 407), (407, 419, 408, 396), (408, 420, 421, 409), (409, 421, 422, 410), (410, 422, 423, 411), (411, 423, 424, 412), (412, 424, 425, 413), (413, 425, 426, 414), (414, 426, 427, 415), (415, 427, 428, 416), (416, 428, 429, 417), (417, 429, 430, 418), (418, 430, 431, 419), (419, 431, 420, 408), (420, 432, 433, 421), (421, 433, 434, 422), (422, 434, 435, 423), (423, 435, 436, 424), (424, 436, 437, 425), (425, 437, 438, 426), (426, 438, 439, 427), (427, 439, 440, 428), (428, 440, 441, 429), (429, 441, 442, 430), (430, 442, 443, 431), (431, 443, 432, 420), (432, 444, 445, 433), (433, 445, 446, 434), (434, 446, 447, 435), (435, 447, 448, 436), (436, 448, 449, 437), (437, 449, 450, 438), (438, 450, 451, 439), (439, 451, 452, 440), (440, 452, 453, 441), (441, 453, 454, 442), (442, 454, 455, 443), (443, 455, 444, 432), (444, 456, 457, 445), (445, 457, 458, 446), (446, 458, 459, 447), (447, 459, 460, 448), (448, 460, 461, 449), (449, 461, 462, 450), (450, 462, 463, 451), (451, 463, 464, 452), (452, 464, 465, 453), (453, 465, 466, 454), (454, 466, 467, 455), (455, 467, 456, 444), (456, 468, 469, 457), (457, 469, 470, 458), (458, 470, 471, 459), (459, 471, 472, 460), (460, 472, 473, 461), (461, 473, 474, 462), (462, 474, 475, 463), (463, 475, 476, 464), (464, 476, 477, 465), (465, 477, 478, 466), (466, 478, 479, 467), (467, 479, 468, 456), (468, 480, 481, 469), (469, 481, 482, 470), (470, 482, 483, 471), (471, 483, 484, 472), (472, 484, 485, 473), (473, 485, 486, 474), (474, 486, 487, 475), (475, 487, 488, 476), (476, 488, 489, 477), (477, 489, 490, 478), (478, 490, 491, 479), (479, 491, 480, 468), (480, 492, 493, 481), (481, 493, 494, 482), (482, 494, 495, 483), (483, 495, 496, 484), (484, 496, 497, 485), (485, 497, 498, 486), (486, 498, 499, 487), (487, 499, 500, 488), (488, 500, 501, 489), (489, 501, 502, 490), (490, 502, 503, 491), (491, 503, 492, 480), (492, 504, 505, 493), (493, 505, 506, 494), (494, 506, 507, 495), (495, 507, 508, 496), (496, 508, 509, 497), (497, 509, 510, 498), (498, 510, 511, 499), (499, 511, 512, 500), (500, 512, 513, 501), (501, 513, 514, 502), (502, 514, 515, 503), (503, 515, 504, 492), (504, 516, 517, 505), (505, 517, 518, 506), (506, 518, 519, 507), (507, 519, 520, 508), (508, 520, 521, 509), (509, 521, 522, 510), (510, 522, 523, 511), (511, 523, 524, 512), (512, 524, 525, 513), (513, 525, 526, 514), (514, 526, 527, 515), (515, 527, 516, 504), (516, 528, 529, 517), (517, 529, 530, 518), (518, 530, 531, 519), (519, 531, 532, 520), (520, 532, 533, 521), (521, 533, 534, 522), (522, 534, 535, 523), (523, 535, 536, 524), (524, 536, 537, 525), (525, 537, 538, 526), (526, 538, 539, 527), (527, 539, 528, 516), (528, 540, 541, 529), (529, 541, 542, 530), (530, 542, 543, 531), (531, 543, 544, 532), (532, 544, 545, 533), (533, 545, 546, 534), (534, 546, 547, 535), (535, 547, 548, 536), (536, 548, 549, 537), (537, 549, 550, 538), (538, 550, 551, 539), (539, 551, 540, 528), (540, 552, 553, 541), (541, 553, 554, 542), (542, 554, 555, 543), (543, 555, 556, 544), (544, 556, 557, 545), (545, 557, 558, 546), (546, 558, 559, 547), (547, 559, 560, 548), (548, 560, 561, 549), (549, 561, 562, 550), (550, 562, 563, 551), (551, 563, 552, 540), (552, 564, 565, 553), (553, 565, 566, 554), (554, 566, 567, 555), (555, 567, 568, 556), (556, 568, 569, 557), (557, 569, 570, 558), (558, 570, 571, 559), (559, 571, 572, 560), (560, 572, 573, 561), (561, 573, 574, 562), (562, 574, 575, 563), (563, 575, 564, 552), (564, 0, 1, 565), (565, 1, 2, 566), (566, 2, 3, 567), (567, 3, 4, 568), (568, 4, 5, 569), (569, 5, 6, 570), (570, 6, 7, 571), (571, 7, 8, 572), (572, 8, 9, 573), (573, 9, 10, 574), (574, 10, 11, 575), (575, 11, 0, 564)])
me_torus.polygons.foreach_set('use_smooth', [True] * 576)
_uv = me_torus.uv_layers.new(name='UVMap')
_uv.uv.foreach_set('vector', [0.5001, 0.4974, 0.5209, 0.4953, 0.5212, 0.5712, 0.5002, 0.5752, 0.5002, 0.5752, 0.5212, 0.5712, 0.5218, 0.6484, 0.5008, 0.653, 0.5008, 0.653, 0.5218, 0.6484, 0.5228, 0.7331, 0.5021, 0.7366, 0.5021, 0.7366, 0.5228, 0.7331, 0.5237, 0.8267, 0.5032, 0.828, 0.5032, 0.828, 0.5237, 0.8267, 0.5227, 0.9305, 0.5023, 0.9293, 0.5023, 0.9293, 0.5227, 0.9305, 0.5224, 1.009, 0.5019, 1.008, 0.5015, 0.00906, 0.5218, 0.00998, 0.5211, 0.0881, 0.5005, 0.08737, 0.5005, 0.08737, 0.5211, 0.0881, 0.5209, 0.1679, 0.5001, 0.1674, 0.5001, 0.1674, 0.5209, 0.1679, 0.5208, 0.2501, 0.5, 0.2501, 0.5, 0.2501, 0.5208, 0.2501, 0.5208, 0.3334, 0.5, 0.3333, 0.5, 0.3333, 0.5208, 0.3334, 0.5208, 0.4159, 0.5, 0.4164, 0.5, 0.4164, 0.5208, 0.4159, 0.5209, 0.4953, 0.5001, 0.4974, 0.5209, 0.4953, 0.5417, 0.4933, 0.542, 0.5676, 0.5212, 0.5712, 0.5212, 0.5712, 0.542, 0.5676, 0.5425, 0.6442, 0.5218, 0.6484, 0.5218, 0.6484, 0.5425, 0.6442, 0.5431, 0.7301, 0.5228, 0.7331, 0.5228, 0.7331, 0.5431, 0.7301, 0.5437, 0.8254, 0.5237, 0.8267, 0.5237, 0.8267, 0.5437, 0.8254, 0.5427, 0.9314, 0.5227, 0.9305, 0.5227, 0.9305, 0.5427, 0.9314, 0.5426, 1.01, 0.5224, 1.009, 0.5218, 0.00998, 0.5424, 0.01076, 0.5414, 0.08873, 0.5211, 0.0881, 0.5211, 0.0881, 0.5414, 0.08873, 0.5416, 0.1683, 0.5209, 0.1679, 0.5209, 0.1679, 0.5416, 0.1683, 0.5416, 0.2502, 0.5208, 0.2501, 0.5208, 0.2501, 0.5416, 0.2502, 0.5416, 0.3336, 0.5208, 0.3334, 0.5208, 0.3334, 0.5416, 0.3336, 0.5416, 0.4153, 0.5208, 0.4159, 0.5208, 0.4159, 0.5416, 0.4153, 0.5417, 0.4933, 0.5209, 0.4953, 0.5417, 0.4933, 0.5625, 0.4917, 0.5629, 0.5646, 0.542, 0.5676, 0.542, 0.5676, 0.5629, 0.5646, 0.5628, 0.6406, 0.5425, 0.6442, 0.5425, 0.6442, 0.5628, 0.6406, 0.563, 0.7273, 0.5431, 0.7301, 0.5431, 0.7301, 0.563, 0.7273, 0.5634, 0.8245, 0.5437, 0.8254, 0.5437, 0.8254, 0.5634, 0.8245, 0.5627, 0.932, 0.5427, 0.9314, 0.5427, 0.9314, 0.5627, 0.932, 0.5627, 1.01, 0.5426, 1.01, 0.5424, 0.01076, 0.5625, 0.01138, 0.5618, 0.08922, 0.5414, 0.08873, 0.5414, 0.08873, 0.5618, 0.08922, 0.5622, 0.1686, 0.5416, 0.1683, 0.5416, 0.1683, 0.5622, 0.1686, 0.5624, 0.2503, 0.5416, 0.2502, 0.5416, 0.2502, 0.5624, 0.2503, 0.5624, 0.3337, 0.5416, 0.3336, 0.5416, 0.3336, 0.5624, 0.3337, 0.5625, 0.4147, 0.5416, 0.4153, 0.5416, 0.4153, 0.5625, 0.4147, 0.5625, 0.4917, 0.5417, 0.4933, 0.5625, 0.4917, 0.5833, 0.4907, 0.5834, 0.5628, 0.5629, 0.5646, 0.5629, 0.5646, 0.5834, 0.5628, 0.5832, 0.6385, 0.5628, 0.6406, 0.5628, 0.6406, 0.5832, 0.6385, 0.583, 0.7278, 0.563, 0.7273, 0.563, 0.7273, 0.583, 0.7278, 0.5835, 0.8237, 0.5634, 0.8245, 0.5634, 0.8245, 0.5835, 0.8237, 0.5842, 0.9323, 0.5627, 0.932, 0.5627, 0.932, 0.5842, 0.9323, 0.5825, 1.01, 0.5627, 1.01, 0.5625, 0.01138, 0.5824, 0.01178, 0.5822, 0.08954, 0.5618, 0.08922, 0.5618, 0.08922, 0.5822, 0.08954, 0.5829, 0.1689, 0.5622, 0.1686, 0.5622, 0.1686, 0.5829, 0.1689, 0.5832, 0.2503, 0.5624, 0.2503, 0.5624, 0.2503, 0.5832, 0.2503, 0.5832, 0.3338, 0.5624, 0.3337, 0.5624, 0.3337, 0.5832, 0.3338, 0.5832, 0.4144, 0.5625, 0.4147, 0.5625, 0.4147, 0.5832, 0.4144, 0.5833, 0.4907, 0.5625, 0.4917, 0.5833, 0.4907, 0.6039, 0.4903, 0.6038, 0.5622, 0.5834, 0.5628, 0.5834, 0.5628, 0.6038, 0.5622, 0.6035, 0.6381, 0.5832, 0.6385, 0.5832, 0.6385, 0.6035, 0.6381, 0.6029, 0.7277, 0.583, 0.7278, 0.583, 0.7278, 0.6029, 0.7277, 0.6026, 0.8236, 0.5835, 0.8237, 0.5835, 0.8237, 0.6026, 0.8236, 0.6034, 0.9322, 0.5842, 0.9323, 0.5842, 0.9323, 0.6034, 0.9322, 0.6021, 1.01, 0.5825, 1.01, 0.5824, 0.01178, 0.6024, 0.01194, 0.6026, 0.08965, 0.5822, 0.08954, 0.5822, 0.08954, 0.6026, 0.08965, 0.6035, 0.169, 0.5829, 0.1689, 0.5829, 0.1689, 0.6035, 0.169, 0.6039, 0.2503, 0.5832, 0.2503, 0.5832, 0.2503, 0.6039, 0.2503, 0.6039, 0.3338, 0.5832, 0.3338, 0.5832, 0.3338, 0.6039, 0.3338, 0.6039, 0.4142, 0.5832, 0.4144, 0.5832, 0.4144, 0.6039, 0.4142, 0.6039, 0.4903, 0.5833, 0.4907, 0.6039, 0.4903, 0.6244, 0.4905, 0.6242, 0.5628, 0.6038, 0.5622, 0.6038, 0.5622, 0.6242, 0.5628, 0.6237, 0.639, 0.6035, 0.6381, 0.6035, 0.6381, 0.6237, 0.639, 0.6228, 0.7287, 0.6029, 0.7277, 0.6029, 0.7277, 0.6228, 0.7287, 0.6216, 0.8242, 0.6026, 0.8236, 0.6026, 0.8236, 0.6216, 0.8242, 0.6225, 0.9318, 0.6034, 0.9322, 0.6034, 0.9322, 0.6225, 0.9318, 0.6216, 1.01, 0.6021, 1.01, 0.6024, 0.01194, 0.6222, 0.01185, 0.6231, 0.08955, 0.6026, 0.08965, 0.6026, 0.08965, 0.6231, 0.08955, 0.6242, 0.1689, 0.6035, 0.169, 0.6035, 0.169, 0.6242, 0.1689, 0.6247, 0.2503, 0.6039, 0.2503, 0.6039, 0.2503, 0.6247, 0.2503, 0.6247, 0.3337, 0.6039, 0.3338, 0.6039, 0.3338, 0.6247, 0.3337, 0.6246, 0.4141, 0.6039, 0.4142, 0.6039, 0.4142, 0.6246, 0.4141, 0.6244, 0.4905, 0.6039, 0.4903, 0.6244, 0.4905, 0.645, 0.4912, 0.6446, 0.5644, 0.6242, 0.5628, 0.6242, 0.5628, 0.6446, 0.5644, 0.6441, 0.6411, 0.6237, 0.639, 0.6237, 0.639, 0.6441, 0.6411, 0.6429, 0.7303, 0.6228, 0.7287, 0.6228, 0.7287, 0.6429, 0.7303, 0.641, 0.8272, 0.6216, 0.8242, 0.6216, 0.8242, 0.641, 0.8272, 0.6416, 0.9313, 0.6225, 0.9318, 0.6225, 0.9318, 0.6416, 0.9313, 0.6412, 1.01, 0.6216, 1.01, 0.6222, 0.01185, 0.6422, 0.01151, 0.6436, 0.08927, 0.6231, 0.08955, 0.6231, 0.08955, 0.6436, 0.08927, 0.645, 0.1687, 0.6242, 0.1689, 0.6242, 0.1689, 0.645, 0.1687, 0.6455, 0.2502, 0.6247, 0.2503, 0.6247, 0.2503, 0.6455, 0.2502, 0.6455, 0.3336, 0.6247, 0.3337, 0.6247, 0.3337, 0.6455, 0.3336, 0.6453, 0.4143, 0.6246, 0.4141, 0.6246, 0.4141, 0.6453, 0.4143, 0.645, 0.4912, 0.6244, 0.4905, 0.645, 0.4912, 0.6657, 0.4923, 0.6652, 0.5668, 0.6446, 0.5644, 0.6446, 0.5644, 0.6652, 0.5668, 0.6644, 0.6454, 0.6441, 0.6411, 0.6441, 0.6411, 0.6644, 0.6454, 0.6632, 0.7325, 0.6429, 0.7303, 0.6429, 0.7303, 0.6632, 0.7325, 0.6604, 0.8405, 0.641, 0.8272, 0.641, 0.8272, 0.6604, 0.8405, 0.661, 0.9308, 0.6416, 0.9313, 0.6416, 0.9313, 0.661, 0.9308, 0.6611, 1.01, 0.6412, 1.01, 0.6422, 0.01151, 0.6623, 0.01095, 0.6642, 0.08883, 0.6436, 0.08927, 0.6436, 0.08927, 0.6642, 0.08883, 0.6658, 0.1684, 0.645, 0.1687, 0.645, 0.1687, 0.6658, 0.1684, 0.6663, 0.2501, 0.6455, 0.2502, 0.6455, 0.2502, 0.6663, 0.2501, 0.6663, 0.3335, 0.6455, 0.3336, 0.6455, 0.3336, 0.6663, 0.3335, 0.6661, 0.4146, 0.6453, 0.4143, 0.6453, 0.4143, 0.6661, 0.4146, 0.6657, 0.4923, 0.645, 0.4912, 0.6657, 0.4923, 0.6866, 0.4939, 0.686, 0.5698, 0.6652, 0.5668, 0.6652, 0.5668, 0.686, 0.5698, 0.6851, 0.6489, 0.6644, 0.6454, 0.6644, 0.6454, 0.6851, 0.6489, 0.6837, 0.7352, 0.6632, 0.7325, 0.6632, 0.7325, 0.6837, 0.7352, 0.6805, 0.8408, 0.6604, 0.8405, 0.6604, 0.8405, 0.6805, 0.8408, 0.6808, 0.9298, 0.661, 0.9308, 0.661, 0.9308, 0.6808, 0.9298, 0.6813, 1.009, 0.6611, 1.01, 0.6623, 0.01095, 0.6825, 0.01019, 0.685, 0.08826, 0.6642, 0.08883, 0.6642, 0.08883, 0.685, 0.08826, 0.6867, 0.1681, 0.6658, 0.1684, 0.6658, 0.1684, 0.6867, 0.1681, 0.6872, 0.25, 0.6663, 0.2501, 0.6663, 0.2501, 0.6872, 0.25, 0.6873, 0.3334, 0.6663, 0.3335, 0.6663, 0.3335, 0.6873, 0.3334, 0.6871, 0.4151, 0.6661, 0.4146, 0.6661, 0.4146, 0.6871, 0.4151, 0.6866, 0.4939, 0.6657, 0.4923, 0.6866, 0.4939, 0.7076, 0.4956, 0.707, 0.573, 0.686, 0.5698, 0.686, 0.5698, 0.707, 0.573, 0.706, 0.6525, 0.6851, 0.6489, 0.6851, 0.6489, 0.706, 0.6525, 0.7045, 0.738, 0.6837, 0.7352, 0.6837, 0.7352, 0.7045, 0.738, 0.7012, 0.8409, 0.6805, 0.8408, 0.6805, 0.8408, 0.7012, 0.8409, 0.7011, 0.9288, 0.6808, 0.9298, 0.6808, 0.9298, 0.7011, 0.9288, 0.702, 1.009, 0.6813, 1.009, 0.6825, 0.01019, 0.7031, 0.009312, 0.7059, 0.0876, 0.685, 0.08826, 0.685, 0.08826, 0.7059, 0.0876, 0.7077, 0.1677, 0.6867, 0.1681, 0.6867, 0.1681, 0.7077, 0.1677, 0.7082, 0.25, 0.6872, 0.25, 0.6872, 0.25, 0.7082, 0.25, 0.7082, 0.3333, 0.6873, 0.3334, 0.6873, 0.3334, 0.7082, 0.3333, 0.708, 0.4157, 0.6871, 0.4151, 0.6871, 0.4151, 0.708, 0.4157, 0.7076, 0.4956, 0.6866, 0.4939, 0.7076, 0.4956, 0.7287, 0.4974, 0.7281, 0.5763, 0.707, 0.573, 0.707, 0.573, 0.7281, 0.5763, 0.7272, 0.6562, 0.706, 0.6525, 0.706, 0.6525, 0.7272, 0.6562, 0.7256, 0.7409, 0.7045, 0.738, 0.7045, 0.738, 0.7256, 0.7409, 0.7224, 0.8409, 0.7012, 0.8409, 0.7012, 0.8409, 0.7224, 0.8409, 0.7221, 0.9278, 0.7011, 0.9288, 0.7011, 0.9288, 0.7221, 0.9278, 0.723, 1.008, 0.702, 1.009, 0.7031, 0.009312, 0.724, 0.008367, 0.7269, 0.0869, 0.7059, 0.0876, 0.7059, 0.0876, 0.7269, 0.0869, 0.7287, 0.1673, 0.7077, 0.1677, 0.7077, 0.1677, 0.7287, 0.1673, 0.7291, 0.25, 0.7082, 0.25, 0.7082, 0.25, 0.7291, 0.25, 0.7291, 0.3333, 0.7082, 0.3333, 0.7082, 0.3333, 0.7291, 0.3333, 0.729, 0.4162, 0.708, 0.4157, 0.708, 0.4157, 0.729, 0.4162, 0.7287, 0.4974, 0.7076, 0.4956, 0.7287, 0.4974, 0.7498, 0.4989, 0.7493, 0.5792, 0.7281, 0.5763, 0.7281, 0.5763, 0.7493, 0.5792, 0.7485, 0.6596, 0.7272, 0.6562, 0.7272, 0.6562, 0.7485, 0.6596, 0.7469, 0.7436, 0.7256, 0.7409, 0.7256, 0.7409, 0.7469, 0.7436, 0.744, 0.8406, 0.7224, 0.8409, 0.7224, 0.8409, 0.744, 0.8406, 0.7434, 0.9267, 0.7221, 0.9278, 0.7221, 0.9278, 0.7434, 0.9267, 0.7444, 1.007, 0.723, 1.008, 0.724, 0.008367, 0.7451, 0.007378, 0.7481, 0.08618, 0.7269, 0.0869, 0.7269, 0.0869, 0.7481, 0.08618, 0.7497, 0.167, 0.7287, 0.1673, 0.7287, 0.1673, 0.7497, 0.167, 0.75, 0.25, 0.7291, 0.25, 0.7291, 0.25, 0.75, 0.25, 0.75, 0.3333, 0.7291, 0.3333, 0.7291, 0.3333, 0.75, 0.3333, 0.75, 0.4166, 0.729, 0.4162, 0.729, 0.4162, 0.75, 0.4166, 0.7498, 0.4989, 0.7287, 0.4974, 0.7498, 0.4989, 0.7708, 0.4998, 0.7705, 0.5816, 0.7493, 0.5792, 0.7493, 0.5792, 0.7705, 0.5816, 0.7698, 0.6625, 0.7485, 0.6596, 0.7485, 0.6596, 0.7698, 0.6625, 0.7684, 0.7459, 0.7469, 0.7436, 0.7469, 0.7436, 0.7684, 0.7459, 0.7659, 0.84, 0.744, 0.8406, 0.744, 0.8406, 0.7659, 0.84, 0.765, 0.9256, 0.7434, 0.9267, 0.7434, 0.9267, 0.765, 0.9256, 0.7659, 1.006, 0.7444, 1.007, 0.7451, 0.007378, 0.7664, 0.006378, 0.7693, 0.0855, 0.7481, 0.08618, 0.7481, 0.08618, 0.7693, 0.0855, 0.7707, 0.1668, 0.7497, 0.167, 0.7497, 0.167, 0.7707, 0.1668, 0.7708, 0.25, 0.75, 0.25, 0.75, 0.25, 0.7708, 0.25, 0.7708, 0.3333, 0.75, 0.3333, 0.75, 0.3333, 0.7708, 0.3333, 0.7708, 0.4167, 0.75, 0.4166, 0.75, 0.4166, 0.7708, 0.4167, 0.7708, 0.4998, 0.7498, 0.4989, 0.7708, 0.4998, 0.7917, 0.5, 0.7916, 0.583, 0.7705, 0.5816, 0.7705, 0.5816, 0.7916, 0.583, 0.7912, 0.6647, 0.7698, 0.6625, 0.7698, 0.6625, 0.7912, 0.6647, 0.79, 0.7477, 0.7684, 0.7459, 0.7684, 0.7459, 0.79, 0.7477, 0.7879, 0.8391, 0.7659, 0.84, 0.7659, 0.84, 0.7879, 0.8391, 0.7868, 0.9244, 0.765, 0.9256, 0.765, 0.9256, 0.7868, 0.9244, 0.7875, 1.006, 0.7659, 1.006, 0.7664, 0.006378, 0.7878, 0.005395, 0.7905, 0.08489, 0.7693, 0.0855, 0.7693, 0.0855, 0.7905, 0.08489, 0.7916, 0.1667, 0.7707, 0.1668, 0.7707, 0.1668, 0.7916, 0.1667, 0.7917, 0.25, 0.7708, 0.25, 0.7708, 0.25, 0.7917, 0.25, 0.7917, 0.3333, 0.7708, 0.3333, 0.7708, 0.3333, 0.7917, 0.3333, 0.7917, 0.4167, 0.7708, 0.4167, 0.7708, 0.4167, 0.7917, 0.4167, 0.7917, 0.5, 0.7708, 0.4998, 0.7917, 0.5, 0.8125, 0.5, 0.8125, 0.5833, 0.7916, 0.583, 0.7916, 0.583, 0.8125, 0.5833, 0.8124, 0.6661, 0.7912, 0.6647, 0.7912, 0.6647, 0.8124, 0.6661, 0.8115, 0.7496, 0.79, 0.7477, 0.79, 0.7477, 0.8115, 0.7496, 0.8099, 0.838, 0.7879, 0.8391, 0.7879, 0.8391, 0.8099, 0.838, 0.8086, 0.9232, 0.7868, 0.9244, 0.7868, 0.9244, 0.8086, 0.9232, 0.8092, 1.005, 0.7875, 1.006, 0.7878, 0.005395, 0.8093, 0.00445, 0.8117, 0.08436, 0.7905, 0.08489, 0.7905, 0.08489, 0.8117, 0.08436, 0.8125, 0.1667, 0.7916, 0.1667, 0.7916, 0.1667, 0.8125, 0.1667, 0.8125, 0.25, 0.7917, 0.25, 0.7917, 0.25, 0.8125, 0.25, 0.8125, 0.3333, 0.7917, 0.3333, 0.7917, 0.3333, 0.8125, 0.3333, 0.8125, 0.4167, 0.7917, 0.4167, 0.7917, 0.4167, 0.8125, 0.4167, 0.8125, 0.5, 0.7917, 0.5, 0.8125, 0.5, 0.8333, 0.5, 0.8333, 0.5833, 0.8125, 0.5833, 0.8125, 0.5833, 0.8333, 0.5833, 0.8333, 0.6667, 0.8124, 0.6661, 0.8124, 0.6661, 0.8333, 0.6667, 0.8329, 0.7503, 0.8115, 0.7496, 0.8115, 0.7496, 0.8329, 0.7503, 0.8317, 0.8367, 0.8099, 0.838, 0.8099, 0.838, 0.8317, 0.8367, 0.8304, 0.922, 0.8086, 0.9232, 0.8086, 0.9232, 0.8304, 0.922, 0.8308, 1.004, 0.8092, 1.005, 0.8093, 0.00445, 0.8308, 0.003563, 0.8328, 0.08394, 0.8117, 0.08436, 0.8117, 0.08436, 0.8328, 0.08394, 0.8333, 0.1667, 0.8125, 0.1667, 0.8125, 0.1667, 0.8333, 0.1667, 0.8333, 0.25, 0.8125, 0.25, 0.8125, 0.25, 0.8333, 0.25, 0.8333, 0.3333, 0.8125, 0.3333, 0.8125, 0.3333, 0.8333, 0.3333, 0.8333, 0.4167, 0.8125, 0.4167, 0.8125, 0.4167, 0.8333, 0.4167, 0.8333, 0.5, 0.8125, 0.5, 0.8333, 0.5, 0.8542, 0.5, 0.8542, 0.5833, 0.8333, 0.5833, 0.8333, 0.5833, 0.8542, 0.5833, 0.8542, 0.6667, 0.8333, 0.6667, 0.8333, 0.6667, 0.8542, 0.6667, 0.8541, 0.75, 0.8329, 0.7503, 0.8329, 0.7503, 0.8541, 0.75, 0.8533, 0.8355, 0.8317, 0.8367, 0.8317, 0.8367, 0.8533, 0.8355, 0.8521, 0.9208, 0.8304, 0.922, 0.8304, 0.922, 0.8521, 0.9208, 0.8523, 1.003, 0.8308, 1.004, 0.8308, 0.003563, 0.8523, 0.00276, 0.8539, 0.08363, 0.8328, 0.08394, 0.8328, 0.08394, 0.8539, 0.08363, 0.8542, 0.1667, 0.8333, 0.1667, 0.8333, 0.1667, 0.8542, 0.1667, 0.8542, 0.25, 0.8333, 0.25, 0.8333, 0.25, 0.8542, 0.25, 0.8542, 0.3333, 0.8333, 0.3333, 0.8333, 0.3333, 0.8542, 0.3333, 0.8542, 0.4167, 0.8333, 0.4167, 0.8333, 0.4167, 0.8542, 0.4167, 0.8542, 0.5, 0.8333, 0.5, 0.8542, 0.5, 0.875, 0.5, 0.875, 0.5833, 0.8542, 0.5833, 0.8542, 0.5833, 0.875, 0.5833, 0.875, 0.6667, 0.8542, 0.6667, 0.8542, 0.6667, 0.875, 0.6667, 0.875, 0.75, 0.8541, 0.75, 0.8541, 0.75, 0.875, 0.75, 0.8746, 0.8345, 0.8533, 0.8355, 0.8533, 0.8355, 0.8746, 0.8345, 0.8736, 0.9197, 0.8521, 0.9208, 0.8521, 0.9208, 0.8736, 0.9197, 0.8737, 1.002, 0.8523, 1.003, 0.8523, 0.00276, 0.8736, 0.002064, 0.8749, 0.08346, 0.8539, 0.08363, 0.8539, 0.08363, 0.8749, 0.08346, 0.875, 0.1667, 0.8542, 0.1667, 0.8542, 0.1667, 0.875, 0.1667, 0.875, 0.25, 0.8542, 0.25, 0.8542, 0.25, 0.875, 0.25, 0.875, 0.3333, 0.8542, 0.3333, 0.8542, 0.3333, 0.875, 0.3333, 0.875, 0.4167, 0.8542, 0.4167, 0.8542, 0.4167, 0.875, 0.4167, 0.875, 0.5, 0.8542, 0.5, 0.875, 0.5, 0.8958, 0.5, 0.8958, 0.5833, 0.875, 0.5833, 0.875, 0.5833, 0.8958, 0.5833, 0.8958, 0.6667, 0.875, 0.6667, 0.875, 0.6667, 0.8958, 0.6667, 0.8958, 0.75, 0.875, 0.75, 0.875, 0.75, 0.8958, 0.75, 0.8957, 0.8338, 0.8746, 0.8345, 0.8746, 0.8345, 0.8957, 0.8338, 0.8949, 0.9188, 0.8736, 0.9197, 0.8736, 0.9197, 0.8949, 0.9188, 0.895, 1.002, 0.8737, 1.002, 0.8736, 0.002064, 0.8949, 0.001481, 0.8958, 0.08335, 0.8749, 0.08346, 0.8749, 0.08346, 0.8958, 0.08335, 0.8958, 0.1667, 0.875, 0.1667, 0.875, 0.1667, 0.8958, 0.1667, 0.8958, 0.25, 0.875, 0.25, 0.875, 0.25, 0.8958, 0.25, 0.8958, 0.3333, 0.875, 0.3333, 0.875, 0.3333, 0.8958, 0.3333, 0.8958, 0.4167, 0.875, 0.4167, 0.875, 0.4167, 0.8958, 0.4167, 0.8958, 0.5, 0.875, 0.5, 0.8958, 0.5, 0.9167, 0.5, 0.9167, 0.5833, 0.8958, 0.5833, 0.8958, 0.5833, 0.9167, 0.5833, 0.9167, 0.6667, 0.8958, 0.6667, 0.8958, 0.6667, 0.9167, 0.6667, 0.9167, 0.75, 0.8958, 0.75, 0.8958, 0.75, 0.9167, 0.75, 0.9166, 0.8334, 0.8957, 0.8338, 0.8957, 0.8338, 0.9166, 0.8334, 0.9161, 0.9181, 0.8949, 0.9188, 0.8949, 0.9188, 0.9161, 0.9181, 0.9162, 1.001, 0.895, 1.002, 0.8949, 0.001481, 0.9161, 0.001011, 0.9167, 0.08333, 0.8958, 0.08335, 0.8958, 0.08335, 0.9167, 0.08333, 0.9167, 0.1667, 0.8958, 0.1667, 0.8958, 0.1667, 0.9167, 0.1667, 0.9167, 0.25, 0.8958, 0.25, 0.8958, 0.25, 0.9167, 0.25, 0.9167, 0.3333, 0.8958, 0.3333, 0.8958, 0.3333, 0.9167, 0.3333, 0.9167, 0.4167, 0.8958, 0.4167, 0.8958, 0.4167, 0.9167, 0.4167, 0.9167, 0.5, 0.8958, 0.5, 0.9167, 0.5, 0.9375, 0.5, 0.9375, 0.5833, 0.9167, 0.5833, 0.9167, 0.5833, 0.9375, 0.5833, 0.9375, 0.6667, 0.9167, 0.6667, 0.9167, 0.6667, 0.9375, 0.6667, 0.9375, 0.75, 0.9167, 0.75, 0.9167, 0.75, 0.9375, 0.75, 0.9375, 0.8333, 0.9166, 0.8334, 0.9166, 0.8334, 0.9375, 0.8333, 0.9372, 0.9175, 0.9161, 0.9181, 0.9161, 0.9181, 0.9372, 0.9175, 0.9372, 1.001, 0.9162, 1.001, 0.9161, 0.001011, 0.9372, 0.0006492, 0.9375, 0.08333, 0.9167, 0.08333, 0.9167, 0.08333, 0.9375, 0.08333, 0.9375, 0.1667, 0.9167, 0.1667, 0.9167, 0.1667, 0.9375, 0.1667, 0.9375, 0.25, 0.9167, 0.25, 0.9167, 0.25, 0.9375, 0.25, 0.9375, 0.3333, 0.9167, 0.3333, 0.9167, 0.3333, 0.9375, 0.3333, 0.9375, 0.4167, 0.9167, 0.4167, 0.9167, 0.4167, 0.9375, 0.4167, 0.9375, 0.5, 0.9167, 0.5, 0.9375, 0.5, 0.9583, 0.5, 0.9583, 0.5833, 0.9375, 0.5833, 0.9375, 0.5833, 0.9583, 0.5833, 0.9583, 0.6667, 0.9375, 0.6667, 0.9375, 0.6667, 0.9583, 0.6667, 0.9583, 0.75, 0.9375, 0.75, 0.9375, 0.75, 0.9583, 0.75, 0.9583, 0.8333, 0.9375, 0.8333, 0.9375, 0.8333, 0.9583, 0.8333, 0.9582, 0.9172, 0.9372, 0.9175, 0.9372, 0.9175, 0.9582, 0.9172, 0.9582, 1.0, 0.9372, 1.001, 0.9372, 0.0006492, 0.9582, 0.0003846, 0.9583, 0.08333, 0.9375, 0.08333, 0.9375, 0.08333, 0.9583, 0.08333, 0.9583, 0.1667, 0.9375, 0.1667, 0.9375, 0.1667, 0.9583, 0.1667, 0.9583, 0.25, 0.9375, 0.25, 0.9375, 0.25, 0.9583, 0.25, 0.9583, 0.3333, 0.9375, 0.3333, 0.9375, 0.3333, 0.9583, 0.3333, 0.9583, 0.4167, 0.9375, 0.4167, 0.9375, 0.4167, 0.9583, 0.4167, 0.9583, 0.5, 0.9375, 0.5, 0.9583, 0.5, 0.9792, 0.5, 0.9792, 0.5833, 0.9583, 0.5833, 0.9583, 0.5833, 0.9792, 0.5833, 0.9792, 0.6667, 0.9583, 0.6667, 0.9583, 0.6667, 0.9792, 0.6667, 0.9792, 0.75, 0.9583, 0.75, 0.9583, 0.75, 0.9792, 0.75, 0.9792, 0.8333, 0.9583, 0.8333, 0.9583, 0.8333, 0.9792, 0.8333, 0.9791, 0.9169, 0.9582, 0.9172, 0.9582, 0.9172, 0.9791, 0.9169, 0.9791, 1.0, 0.9582, 1.0, 0.9582, 0.0003846, 0.9791, 0.000204, 0.9792, 0.08333, 0.9583, 0.08333, 0.9583, 0.08333, 0.9792, 0.08333, 0.9792, 0.1667, 0.9583, 0.1667, 0.9583, 0.1667, 0.9792, 0.1667, 0.9792, 0.25, 0.9583, 0.25, 0.9583, 0.25, 0.9792, 0.25, 0.9792, 0.3333, 0.9583, 0.3333, 0.9583, 0.3333, 0.9792, 0.3333, 0.9792, 0.4167, 0.9583, 0.4167, 0.9583, 0.4167, 0.9792, 0.4167, 0.9792, 0.5, 0.9583, 0.5, 0.9792, 0.5, 1.0, 0.5, 1.0, 0.5833, 0.9792, 0.5833, 0.9792, 0.5833, 1.0, 0.5833, 1.0, 0.6667, 0.9792, 0.6667, 0.9792, 0.6667, 1.0, 0.6667, 1.0, 0.75, 0.9792, 0.75, 0.9792, 0.75, 1.0, 0.75, 1.0, 0.8333, 0.9792, 0.8333, 0.9792, 0.8333, 1.0, 0.8333, 1.0, 0.9167, 0.9791, 0.9169, 0.9791, 0.9169, 1.0, 0.9167, 1.0, 1.0, 0.9791, 1.0, 0.9791, 0.000204, 1.0, 9.238e-05, 1.0, 0.08333, 0.9792, 0.08333, 0.9792, 0.08333, 1.0, 0.08333, 1.0, 0.1667, 0.9792, 0.1667, 0.9792, 0.1667, 1.0, 0.1667, 1.0, 0.25, 0.9792, 0.25, 0.9792, 0.25, 1.0, 0.25, 1.0, 0.3333, 0.9792, 0.3333, 0.9792, 0.3333, 1.0, 0.3333, 1.0, 0.4167, 0.9792, 0.4167, 0.9792, 0.4167, 1.0, 0.4167, 1.0, 0.5, 0.9792, 0.5, 8.882e-16, 0.5, 0.02083, 0.5, 0.02083, 0.5833, 8.882e-16, 0.5833, 8.882e-16, 0.5833, 0.02083, 0.5833, 0.02083, 0.6667, 8.882e-16, 0.6667, 8.882e-16, 0.6667, 0.02083, 0.6667, 0.02083, 0.75, 8.882e-16, 0.75, 8.882e-16, 0.75, 0.02083, 0.75, 0.02083, 0.8333, 8.882e-16, 0.8333, 8.882e-16, 0.8333, 0.02083, 0.8333, 0.02083, 0.9167, -3.959e-06, 0.9167, -3.959e-06, 0.9167, 0.02083, 0.9167, 0.02083, 1.0, -7.711e-06, 1.0, -7.403e-06, 9.186e-05, 0.02083, 3.164e-05, 0.02083, 0.08333, 8.882e-16, 0.08333, 8.882e-16, 0.08333, 0.02083, 0.08333, 0.02083, 0.1667, 8.882e-16, 0.1667, 8.882e-16, 0.1667, 0.02083, 0.1667, 0.02083, 0.25, 8.882e-16, 0.25, 8.882e-16, 0.25, 0.02083, 0.25, 0.02083, 0.3333, 8.882e-16, 0.3333, 8.882e-16, 0.3333, 0.02083, 0.3333, 0.02083, 0.4167, 8.882e-16, 0.4167, 8.882e-16, 0.4167, 0.02083, 0.4167, 0.02083, 0.5, 8.882e-16, 0.5, 0.02083, 0.5, 0.04167, 0.5, 0.04167, 0.5833, 0.02083, 0.5833, 0.02083, 0.5833, 0.04167, 0.5833, 0.04167, 0.6667, 0.02083, 0.6667, 0.02083, 0.6667, 0.04167, 0.6667, 0.04167, 0.75, 0.02083, 0.75, 0.02083, 0.75, 0.04167, 0.75, 0.04167, 0.8333, 0.02083, 0.8333, 0.02083, 0.8333, 0.04167, 0.8333, 0.04167, 0.9167, 0.02083, 0.9167, 0.02083, 0.9167, 0.04167, 0.9167, 0.04167, 1.0, 0.02083, 1.0, 0.02083, 3.164e-05, 0.04167, 5.82e-06, 0.04167, 0.08333, 0.02083, 0.08333, 0.02083, 0.08333, 0.04167, 0.08333, 0.04167, 0.1667, 0.02083, 0.1667, 0.02083, 0.1667, 0.04167, 0.1667, 0.04167, 0.25, 0.02083, 0.25, 0.02083, 0.25, 0.04167, 0.25, 0.04167, 0.3333, 0.02083, 0.3333, 0.02083, 0.3333, 0.04167, 0.3333, 0.04167, 0.4167, 0.02083, 0.4167, 0.02083, 0.4167, 0.04167, 0.4167, 0.04167, 0.5, 0.02083, 0.5, 0.04167, 0.5, 0.0625, 0.5, 0.0625, 0.5833, 0.04167, 0.5833, 0.04167, 0.5833, 0.0625, 0.5833, 0.0625, 0.6667, 0.04167, 0.6667, 0.04167, 0.6667, 0.0625, 0.6667, 0.0625, 0.75, 0.04167, 0.75, 0.04167, 0.75, 0.0625, 0.75, 0.0625, 0.8333, 0.04167, 0.8333, 0.04167, 0.8333, 0.0625, 0.8333, 0.0625, 0.9167, 0.04167, 0.9167, 0.04167, 0.9167, 0.0625, 0.9167, 0.0625, 1.0, 0.04167, 1.0, 0.04167, 5.82e-06, 0.0625, 2.22e-16, 0.0625, 0.08333, 0.04167, 0.08333, 0.04167, 0.08333, 0.0625, 0.08333, 0.0625, 0.1667, 0.04167, 0.1667, 0.04167, 0.1667, 0.0625, 0.1667, 0.0625, 0.25, 0.04167, 0.25, 0.04167, 0.25, 0.0625, 0.25, 0.0625, 0.3333, 0.04167, 0.3333, 0.04167, 0.3333, 0.0625, 0.3333, 0.0625, 0.4167, 0.04167, 0.4167, 0.04167, 0.4167, 0.0625, 0.4167, 0.0625, 0.5, 0.04167, 0.5, 0.0625, 0.5, 0.08333, 0.5, 0.08333, 0.5833, 0.0625, 0.5833, 0.0625, 0.5833, 0.08333, 0.5833, 0.08333, 0.6667, 0.0625, 0.6667, 0.0625, 0.6667, 0.08333, 0.6667, 0.08333, 0.75, 0.0625, 0.75, 0.0625, 0.75, 0.08333, 0.75, 0.08333, 0.8333, 0.0625, 0.8333, 0.0625, 0.8333, 0.08333, 0.8333, 0.08333, 0.9167, 0.0625, 0.9167, 0.0625, 0.9167, 0.08333, 0.9167, 0.08333, 1.0, 0.0625, 1.0, 0.0625, 2.22e-16, 0.08333, 2.22e-16, 0.08333, 0.08333, 0.0625, 0.08333, 0.0625, 0.08333, 0.08333, 0.08333, 0.08333, 0.1667, 0.0625, 0.1667, 0.0625, 0.1667, 0.08333, 0.1667, 0.08333, 0.25, 0.0625, 0.25, 0.0625, 0.25, 0.08333, 0.25, 0.08333, 0.3333, 0.0625, 0.3333, 0.0625, 0.3333, 0.08333, 0.3333, 0.08333, 0.4167, 0.0625, 0.4167, 0.0625, 0.4167, 0.08333, 0.4167, 0.08333, 0.5, 0.0625, 0.5, 0.08333, 0.5, 0.1042, 0.5, 0.1042, 0.5833, 0.08333, 0.5833, 0.08333, 0.5833, 0.1042, 0.5833, 0.1042, 0.6667, 0.08333, 0.6667, 0.08333, 0.6667, 0.1042, 0.6667, 0.1042, 0.75, 0.08333, 0.75, 0.08333, 0.75, 0.1042, 0.75, 0.1042, 0.8333, 0.08333, 0.8333, 0.08333, 0.8333, 0.1042, 0.8333, 0.1042, 0.9167, 0.08333, 0.9167, 0.08333, 0.9167, 0.1042, 0.9167, 0.1042, 1.0, 0.08333, 1.0, 0.08333, 2.22e-16, 0.1042, 2.22e-16, 0.1042, 0.08333, 0.08333, 0.08333, 0.08333, 0.08333, 0.1042, 0.08333, 0.1042, 0.1667, 0.08333, 0.1667, 0.08333, 0.1667, 0.1042, 0.1667, 0.1042, 0.25, 0.08333, 0.25, 0.08333, 0.25, 0.1042, 0.25, 0.1042, 0.3333, 0.08333, 0.3333, 0.08333, 0.3333, 0.1042, 0.3333, 0.1042, 0.4167, 0.08333, 0.4167, 0.08333, 0.4167, 0.1042, 0.4167, 0.1042, 0.5, 0.08333, 0.5, 0.1042, 0.5, 0.125, 0.5, 0.125, 0.5833, 0.1042, 0.5833, 0.1042, 0.5833, 0.125, 0.5833, 0.125, 0.6667, 0.1042, 0.6667, 0.1042, 0.6667, 0.125, 0.6667, 0.125, 0.75, 0.1042, 0.75, 0.1042, 0.75, 0.125, 0.75, 0.125, 0.8333, 0.1042, 0.8333, 0.1042, 0.8333, 0.125, 0.8333, 0.125, 0.9167, 0.1042, 0.9167, 0.1042, 0.9167, 0.125, 0.9167, 0.125, 1.0, 0.1042, 1.0, 0.1042, 2.22e-16, 0.125, 2.22e-16, 0.125, 0.08333, 0.1042, 0.08333, 0.1042, 0.08333, 0.125, 0.08333, 0.125, 0.1667, 0.1042, 0.1667, 0.1042, 0.1667, 0.125, 0.1667, 0.125, 0.25, 0.1042, 0.25, 0.1042, 0.25, 0.125, 0.25, 0.125, 0.3333, 0.1042, 0.3333, 0.1042, 0.3333, 0.125, 0.3333, 0.125, 0.4167, 0.1042, 0.4167, 0.1042, 0.4167, 0.125, 0.4167, 0.125, 0.5, 0.1042, 0.5, 0.125, 0.5, 0.1458, 0.5, 0.1458, 0.5833, 0.125, 0.5833, 0.125, 0.5833, 0.1458, 0.5833, 0.1458, 0.6667, 0.125, 0.6667, 0.125, 0.6667, 0.1458, 0.6667, 0.1458, 0.75, 0.125, 0.75, 0.125, 0.75, 0.1458, 0.75, 0.1458, 0.8333, 0.125, 0.8333, 0.125, 0.8333, 0.1458, 0.8333, 0.1458, 0.9167, 0.125, 0.9167, 0.125, 0.9167, 0.1458, 0.9167, 0.1458, 1.0, 0.125, 1.0, 0.125, 2.22e-16, 0.1458, 2.22e-16, 0.1458, 0.08333, 0.125, 0.08333, 0.125, 0.08333, 0.1458, 0.08333, 0.1458, 0.1667, 0.125, 0.1667, 0.125, 0.1667, 0.1458, 0.1667, 0.1458, 0.25, 0.125, 0.25, 0.125, 0.25, 0.1458, 0.25, 0.1458, 0.3333, 0.125, 0.3333, 0.125, 0.3333, 0.1458, 0.3333, 0.1458, 0.4167, 0.125, 0.4167, 0.125, 0.4167, 0.1458, 0.4167, 0.1458, 0.5, 0.125, 0.5, 0.1458, 0.5, 0.1667, 0.5, 0.1667, 0.5833, 0.1458, 0.5833, 0.1458, 0.5833, 0.1667, 0.5833, 0.1667, 0.6667, 0.1458, 0.6667, 0.1458, 0.6667, 0.1667, 0.6667, 0.1667, 0.75, 0.1458, 0.75, 0.1458, 0.75, 0.1667, 0.75, 0.1667, 0.8333, 0.1458, 0.8333, 0.1458, 0.8333, 0.1667, 0.8333, 0.1667, 0.9167, 0.1458, 0.9167, 0.1458, 0.9167, 0.1667, 0.9167, 0.1667, 1.0, 0.1458, 1.0, 0.1458, 2.22e-16, 0.1667, 3.259e-08, 0.1667, 0.08333, 0.1458, 0.08333, 0.1458, 0.08333, 0.1667, 0.08333, 0.1667, 0.1667, 0.1458, 0.1667, 0.1458, 0.1667, 0.1667, 0.1667, 0.1667, 0.25, 0.1458, 0.25, 0.1458, 0.25, 0.1667, 0.25, 0.1667, 0.3333, 0.1458, 0.3333, 0.1458, 0.3333, 0.1667, 0.3333, 0.1667, 0.4167, 0.1458, 0.4167, 0.1458, 0.4167, 0.1667, 0.4167, 0.1667, 0.5, 0.1458, 0.5, 0.1667, 0.5, 0.1875, 0.5, 0.1875, 0.5833, 0.1667, 0.5833, 0.1667, 0.5833, 0.1875, 0.5833, 0.1875, 0.6667, 0.1667, 0.6667, 0.1667, 0.6667, 0.1875, 0.6667, 0.1875, 0.75, 0.1667, 0.75, 0.1667, 0.75, 0.1875, 0.75, 0.1875, 0.8333, 0.1667, 0.8333, 0.1667, 0.8333, 0.1875, 0.8333, 0.1875, 0.9167, 0.1667, 0.9167, 0.1667, 0.9167, 0.1875, 0.9167, 0.1875, 1.0, 0.1667, 1.0, 0.1667, 3.259e-08, 0.1875, 7.144e-06, 0.1875, 0.08333, 0.1667, 0.08333, 0.1667, 0.08333, 0.1875, 0.08333, 0.1875, 0.1667, 0.1667, 0.1667, 0.1667, 0.1667, 0.1875, 0.1667, 0.1875, 0.25, 0.1667, 0.25, 0.1667, 0.25, 0.1875, 0.25, 0.1875, 0.3333, 0.1667, 0.3333, 0.1667, 0.3333, 0.1875, 0.3333, 0.1875, 0.4167, 0.1667, 0.4167, 0.1667, 0.4167, 0.1875, 0.4167, 0.1875, 0.5, 0.1667, 0.5, 0.1875, 0.5, 0.2083, 0.5, 0.2083, 0.5833, 0.1875, 0.5833, 0.1875, 0.5833, 0.2083, 0.5833, 0.2083, 0.6667, 0.1875, 0.6667, 0.1875, 0.6667, 0.2083, 0.6667, 0.2083, 0.75, 0.1875, 0.75, 0.1875, 0.75, 0.2083, 0.75, 0.2083, 0.8333, 0.1875, 0.8333, 0.1875, 0.8333, 0.2083, 0.8333, 0.2084, 0.9167, 0.1875, 0.9167, 0.1875, 0.9167, 0.2084, 0.9167, 0.2084, 1.0, 0.1875, 1.0, 0.1875, 7.144e-06, 0.2084, 3.44e-05, 0.2083, 0.08333, 0.1875, 0.08333, 0.1875, 0.08333, 0.2083, 0.08333, 0.2083, 0.1667, 0.1875, 0.1667, 0.1875, 0.1667, 0.2083, 0.1667, 0.2083, 0.25, 0.1875, 0.25, 0.1875, 0.25, 0.2083, 0.25, 0.2083, 0.3333, 0.1875, 0.3333, 0.1875, 0.3333, 0.2083, 0.3333, 0.2083, 0.4167, 0.1875, 0.4167, 0.1875, 0.4167, 0.2083, 0.4167, 0.2083, 0.5, 0.1875, 0.5, 0.2083, 0.5, 0.2292, 0.5, 0.2292, 0.5833, 0.2083, 0.5833, 0.2083, 0.5833, 0.2292, 0.5833, 0.2292, 0.6667, 0.2083, 0.6667, 0.2083, 0.6667, 0.2292, 0.6667, 0.2292, 0.75, 0.2083, 0.75, 0.2083, 0.75, 0.2292, 0.75, 0.2292, 0.8333, 0.2083, 0.8333, 0.2083, 0.8333, 0.2292, 0.8333, 0.2292, 0.9168, 0.2084, 0.9167, 0.2084, 0.9167, 0.2292, 0.9168, 0.2292, 1.0, 0.2084, 1.0, 0.2084, 3.44e-05, 0.2292, 9.599e-05, 0.2292, 0.08333, 0.2083, 0.08333, 0.2083, 0.08333, 0.2292, 0.08333, 0.2292, 0.1667, 0.2083, 0.1667, 0.2083, 0.1667, 0.2292, 0.1667, 0.2292, 0.25, 0.2083, 0.25, 0.2083, 0.25, 0.2292, 0.25, 0.2292, 0.3333, 0.2083, 0.3333, 0.2083, 0.3333, 0.2292, 0.3333, 0.2292, 0.4167, 0.2083, 0.4167, 0.2083, 0.4167, 0.2292, 0.4167, 0.2292, 0.5, 0.2083, 0.5, 0.2292, 0.5, 0.25, 0.5, 0.25, 0.5833, 0.2292, 0.5833, 0.2292, 0.5833, 0.25, 0.5833, 0.25, 0.6667, 0.2292, 0.6667, 0.2292, 0.6667, 0.25, 0.6667, 0.25, 0.75, 0.2292, 0.75, 0.2292, 0.75, 0.25, 0.75, 0.25, 0.8333, 0.2292, 0.8333, 0.2292, 0.8333, 0.25, 0.8333, 0.2502, 0.917, 0.2292, 0.9168, 0.2292, 0.9168, 0.2502, 0.917, 0.2502, 1.0, 0.2292, 1.0, 0.2292, 9.599e-05, 0.2502, 0.0002099, 0.25, 0.08333, 0.2292, 0.08333, 0.2292, 0.08333, 0.25, 0.08333, 0.25, 0.1667, 0.2292, 0.1667, 0.2292, 0.1667, 0.25, 0.1667, 0.25, 0.25, 0.2292, 0.25, 0.2292, 0.25, 0.25, 0.25, 0.25, 0.3333, 0.2292, 0.3333, 0.2292, 0.3333, 0.25, 0.3333, 0.25, 0.4167, 0.2292, 0.4167, 0.2292, 0.4167, 0.25, 0.4167, 0.25, 0.5, 0.2292, 0.5, 0.25, 0.5, 0.2708, 0.5, 0.2708, 0.5833, 0.25, 0.5833, 0.25, 0.5833, 0.2708, 0.5833, 0.2708, 0.6667, 0.25, 0.6667, 0.25, 0.6667, 0.2708, 0.6667, 0.2708, 0.75, 0.25, 0.75, 0.25, 0.75, 0.2708, 0.75, 0.2708, 0.8333, 0.25, 0.8333, 0.25, 0.8333, 0.2708, 0.8333, 0.2712, 0.9172, 0.2502, 0.917, 0.2502, 0.917, 0.2712, 0.9172, 0.2711, 1.0, 0.2502, 1.0, 0.2502, 0.0002099, 0.2711, 0.0003928, 0.2708, 0.08333, 0.25, 0.08333, 0.25, 0.08333, 0.2708, 0.08333, 0.2708, 0.1667, 0.25, 0.1667, 0.25, 0.1667, 0.2708, 0.1667, 0.2708, 0.25, 0.25, 0.25, 0.25, 0.25, 0.2708, 0.25, 0.2708, 0.3333, 0.25, 0.3333, 0.25, 0.3333, 0.2708, 0.3333, 0.2708, 0.4167, 0.25, 0.4167, 0.25, 0.4167, 0.2708, 0.4167, 0.2708, 0.5, 0.25, 0.5, 0.2708, 0.5, 0.2917, 0.5, 0.2917, 0.5833, 0.2708, 0.5833, 0.2708, 0.5833, 0.2917, 0.5833, 0.2917, 0.6667, 0.2708, 0.6667, 0.2708, 0.6667, 0.2917, 0.6667, 0.2917, 0.75, 0.2708, 0.75, 0.2708, 0.75, 0.2917, 0.75, 0.2917, 0.8333, 0.2708, 0.8333, 0.2708, 0.8333, 0.2917, 0.8333, 0.2922, 0.9176, 0.2712, 0.9172, 0.2712, 0.9172, 0.2922, 0.9176, 0.2922, 1.001, 0.2711, 1.0, 0.2711, 0.0003928, 0.2922, 0.0006643, 0.2917, 0.08333, 0.2708, 0.08333, 0.2708, 0.08333, 0.2917, 0.08333, 0.2917, 0.1667, 0.2708, 0.1667, 0.2708, 0.1667, 0.2917, 0.1667, 0.2917, 0.25, 0.2708, 0.25, 0.2708, 0.25, 0.2917, 0.25, 0.2917, 0.3333, 0.2708, 0.3333, 0.2708, 0.3333, 0.2917, 0.3333, 0.2917, 0.4167, 0.2708, 0.4167, 0.2708, 0.4167, 0.2917, 0.4167, 0.2917, 0.5, 0.2708, 0.5, 0.2917, 0.5, 0.3125, 0.5, 0.3125, 0.5833, 0.2917, 0.5833, 0.2917, 0.5833, 0.3125, 0.5833, 0.3125, 0.6667, 0.2917, 0.6667, 0.2917, 0.6667, 0.3125, 0.6667, 0.3125, 0.75, 0.2917, 0.75, 0.2917, 0.75, 0.3125, 0.75, 0.3126, 0.8334, 0.2917, 0.8333, 0.2917, 0.8333, 0.3126, 0.8334, 0.3134, 0.9182, 0.2922, 0.9176, 0.2922, 0.9176, 0.3134, 0.9182, 0.3133, 1.001, 0.2922, 1.001, 0.2922, 0.0006643, 0.3132, 0.001042, 0.3125, 0.08333, 0.2917, 0.08333, 0.2917, 0.08333, 0.3125, 0.08333, 0.3125, 0.1667, 0.2917, 0.1667, 0.2917, 0.1667, 0.3125, 0.1667, 0.3125, 0.25, 0.2917, 0.25, 0.2917, 0.25, 0.3125, 0.25, 0.3125, 0.3333, 0.2917, 0.3333, 0.2917, 0.3333, 0.3125, 0.3333, 0.3125, 0.4167, 0.2917, 0.4167, 0.2917, 0.4167, 0.3125, 0.4167, 0.3125, 0.5, 0.2917, 0.5, 0.3125, 0.5, 0.3333, 0.5, 0.3333, 0.5833, 0.3125, 0.5833, 0.3125, 0.5833, 0.3333, 0.5833, 0.3333, 0.6667, 0.3125, 0.6667, 0.3125, 0.6667, 0.3333, 0.6667, 0.3333, 0.75, 0.3125, 0.75, 0.3125, 0.75, 0.3333, 0.75, 0.3335, 0.8337, 0.3126, 0.8334, 0.3126, 0.8334, 0.3335, 0.8337, 0.3345, 0.9188, 0.3134, 0.9182, 0.3134, 0.9182, 0.3345, 0.9188, 0.3344, 1.002, 0.3133, 1.001, 0.3132, 0.001042, 0.3344, 0.001541, 0.3333, 0.08333, 0.3125, 0.08333, 0.3125, 0.08333, 0.3333, 0.08333, 0.3333, 0.1667, 0.3125, 0.1667, 0.3125, 0.1667, 0.3333, 0.1667, 0.3333, 0.25, 0.3125, 0.25, 0.3125, 0.25, 0.3333, 0.25, 0.3333, 0.3333, 0.3125, 0.3333, 0.3125, 0.3333, 0.3333, 0.3333, 0.3333, 0.4167, 0.3125, 0.4167, 0.3125, 0.4167, 0.3333, 0.4167, 0.3333, 0.5, 0.3125, 0.5, 0.3333, 0.5, 0.3542, 0.5, 0.3542, 0.5833, 0.3333, 0.5833, 0.3333, 0.5833, 0.3542, 0.5833, 0.3542, 0.6667, 0.3333, 0.6667, 0.3333, 0.6667, 0.3542, 0.6667, 0.3542, 0.75, 0.3333, 0.75, 0.3333, 0.75, 0.3542, 0.75, 0.3546, 0.834, 0.3335, 0.8337, 0.3335, 0.8337, 0.3546, 0.834, 0.3557, 0.9197, 0.3345, 0.9188, 0.3345, 0.9188, 0.3557, 0.9197, 0.3555, 1.002, 0.3344, 1.002, 0.3344, 0.001541, 0.3555, 0.002171, 0.3542, 0.0834, 0.3333, 0.08333, 0.3333, 0.08333, 0.3542, 0.0834, 0.3542, 0.1667, 0.3333, 0.1667, 0.3333, 0.1667, 0.3542, 0.1667, 0.3542, 0.25, 0.3333, 0.25, 0.3333, 0.25, 0.3542, 0.25, 0.3542, 0.3333, 0.3333, 0.3333, 0.3333, 0.3333, 0.3542, 0.3333, 0.3542, 0.4167, 0.3333, 0.4167, 0.3333, 0.4167, 0.3542, 0.4167, 0.3542, 0.5, 0.3333, 0.5, 0.3542, 0.5, 0.375, 0.5, 0.375, 0.5833, 0.3542, 0.5833, 0.3542, 0.5833, 0.375, 0.5833, 0.375, 0.6667, 0.3542, 0.6667, 0.3542, 0.6667, 0.375, 0.6667, 0.375, 0.75, 0.3542, 0.75, 0.3542, 0.75, 0.375, 0.75, 0.3757, 0.8346, 0.3546, 0.834, 0.3546, 0.834, 0.3757, 0.8346, 0.3768, 0.9207, 0.3557, 0.9197, 0.3557, 0.9197, 0.3768, 0.9207, 0.3766, 1.003, 0.3555, 1.002, 0.3555, 0.002171, 0.3766, 0.002934, 0.3752, 0.0836, 0.3542, 0.0834, 0.3542, 0.0834, 0.3752, 0.0836, 0.375, 0.1667, 0.3542, 0.1667, 0.3542, 0.1667, 0.375, 0.1667, 0.375, 0.25, 0.3542, 0.25, 0.3542, 0.25, 0.375, 0.25, 0.375, 0.3333, 0.3542, 0.3333, 0.3542, 0.3333, 0.375, 0.3333, 0.375, 0.4167, 0.3542, 0.4167, 0.3542, 0.4167, 0.375, 0.4167, 0.375, 0.5, 0.3542, 0.5, 0.375, 0.5, 0.3958, 0.5, 0.3958, 0.5833, 0.375, 0.5833, 0.375, 0.5833, 0.3958, 0.5833, 0.3958, 0.6667, 0.375, 0.6667, 0.375, 0.6667, 0.3958, 0.6667, 0.3961, 0.7494, 0.375, 0.75, 0.375, 0.75, 0.3961, 0.7494, 0.3969, 0.8353, 0.3757, 0.8346, 0.3757, 0.8346, 0.3969, 0.8353, 0.3979, 0.9219, 0.3768, 0.9207, 0.3768, 0.9207, 0.3979, 0.9219, 0.3977, 1.004, 0.3766, 1.003, 0.3766, 0.002934, 0.3977, 0.003827, 0.3961, 0.08396, 0.3752, 0.0836, 0.3752, 0.0836, 0.3961, 0.08396, 0.3958, 0.1667, 0.375, 0.1667, 0.375, 0.1667, 0.3958, 0.1667, 0.3958, 0.25, 0.375, 0.25, 0.375, 0.25, 0.3958, 0.25, 0.3958, 0.3333, 0.375, 0.3333, 0.375, 0.3333, 0.3958, 0.3333, 0.3958, 0.4167, 0.375, 0.4167, 0.375, 0.4167, 0.3958, 0.4167, 0.3958, 0.5, 0.375, 0.5, 0.3958, 0.5, 0.4167, 0.5, 0.4167, 0.5833, 0.3958, 0.5833, 0.3958, 0.5833, 0.4167, 0.5833, 0.4167, 0.6664, 0.3958, 0.6667, 0.3958, 0.6667, 0.4167, 0.6664, 0.4173, 0.7481, 0.3961, 0.7494, 0.3961, 0.7494, 0.4173, 0.7481, 0.418, 0.8361, 0.3969, 0.8353, 0.3969, 0.8353, 0.418, 0.8361, 0.4189, 0.9233, 0.3979, 0.9219, 0.3979, 0.9219, 0.4189, 0.9233, 0.4186, 1.004, 0.3977, 1.004, 0.3977, 0.003827, 0.4187, 0.004829, 0.4171, 0.08445, 0.3961, 0.08396, 0.3961, 0.08396, 0.4171, 0.08445, 0.4167, 0.1667, 0.3958, 0.1667, 0.3958, 0.1667, 0.4167, 0.1667, 0.4167, 0.25, 0.3958, 0.25, 0.3958, 0.25, 0.4167, 0.25, 0.4167, 0.3333, 0.3958, 0.3333, 0.3958, 0.3333, 0.4167, 0.3333, 0.4167, 0.4167, 0.3958, 0.4167, 0.3958, 0.4167, 0.4167, 0.4167, 0.4167, 0.5, 0.3958, 0.5, 0.4167, 0.5, 0.4375, 0.5, 0.4375, 0.5833, 0.4167, 0.5833, 0.4167, 0.5833, 0.4375, 0.5833, 0.4377, 0.6649, 0.4167, 0.6664, 0.4167, 0.6664, 0.4377, 0.6649, 0.4386, 0.7461, 0.4173, 0.7481, 0.4173, 0.7481, 0.4386, 0.7461, 0.4392, 0.837, 0.418, 0.8361, 0.418, 0.8361, 0.4392, 0.837, 0.4399, 0.9248, 0.4189, 0.9233, 0.4189, 0.9233, 0.4399, 0.9248, 0.4396, 1.005, 0.4186, 1.004, 0.4187, 0.004829, 0.4395, 0.005888, 0.4381, 0.08508, 0.4171, 0.08445, 0.4171, 0.08445, 0.4381, 0.08508, 0.4375, 0.1667, 0.4167, 0.1667, 0.4167, 0.1667, 0.4375, 0.1667, 0.4375, 0.25, 0.4167, 0.25, 0.4167, 0.25, 0.4375, 0.25, 0.4375, 0.3333, 0.4167, 0.3333, 0.4167, 0.3333, 0.4375, 0.3333, 0.4375, 0.4167, 0.4167, 0.4167, 0.4167, 0.4167, 0.4375, 0.4167, 0.4375, 0.5, 0.4167, 0.5, 0.4375, 0.5, 0.4583, 0.5, 0.4584, 0.5819, 0.4375, 0.5833, 0.4375, 0.5833, 0.4584, 0.5819, 0.4588, 0.6618, 0.4377, 0.6649, 0.4377, 0.6649, 0.4588, 0.6618, 0.4598, 0.7434, 0.4386, 0.7461, 0.4386, 0.7461, 0.4598, 0.7434, 0.4605, 0.838, 0.4392, 0.837, 0.4392, 0.837, 0.4605, 0.838, 0.4608, 0.9264, 0.4399, 0.9248, 0.4399, 0.9248, 0.4608, 0.9264, 0.4604, 1.006, 0.4396, 1.005, 0.4395, 0.005888, 0.4603, 0.00697, 0.459, 0.08581, 0.4381, 0.08508, 0.4381, 0.08508, 0.459, 0.08581, 0.4584, 0.1668, 0.4375, 0.1667, 0.4375, 0.1667, 0.4584, 0.1668, 0.4583, 0.25, 0.4375, 0.25, 0.4375, 0.25, 0.4583, 0.25, 0.4583, 0.3333, 0.4375, 0.3333, 0.4375, 0.3333, 0.4583, 0.3333, 0.4583, 0.4167, 0.4375, 0.4167, 0.4375, 0.4167, 0.4583, 0.4167, 0.4583, 0.5, 0.4375, 0.5, 0.4583, 0.5, 0.4792, 0.4991, 0.4793, 0.5791, 0.4584, 0.5819, 0.4584, 0.5819, 0.4793, 0.5791, 0.4798, 0.6577, 0.4588, 0.6618, 0.4588, 0.6618, 0.4798, 0.6577, 0.4811, 0.7401, 0.4598, 0.7434, 0.4598, 0.7434, 0.4811, 0.7401, 0.4817, 0.8387, 0.4605, 0.838, 0.4605, 0.838, 0.4817, 0.8387, 0.4816, 0.928, 0.4608, 0.9264, 0.4608, 0.9264, 0.4816, 0.928, 0.4812, 1.007, 0.4604, 1.006, 0.4603, 0.00697, 0.481, 0.008041, 0.4798, 0.08659, 0.459, 0.08581, 0.459, 0.08581, 0.4798, 0.08659, 0.4792, 0.1671, 0.4584, 0.1668, 0.4584, 0.1668, 0.4792, 0.1671, 0.4792, 0.25, 0.4583, 0.25, 0.4583, 0.25, 0.4792, 0.25, 0.4792, 0.3333, 0.4583, 0.3333, 0.4583, 0.3333, 0.4792, 0.3333, 0.4792, 0.4166, 0.4583, 0.4167, 0.4583, 0.4167, 0.4792, 0.4166, 0.4792, 0.4991, 0.4583, 0.5, 0.4792, 0.4991, 0.5001, 0.4974, 0.5002, 0.5752, 0.4793, 0.5791, 0.4793, 0.5791, 0.5002, 0.5752, 0.5008, 0.653, 0.4798, 0.6577, 0.4798, 0.6577, 0.5008, 0.653, 0.5021, 0.7366, 0.4811, 0.7401, 0.4811, 0.7401, 0.5021, 0.7366, 0.5032, 0.828, 0.4817, 0.8387, 0.4817, 0.8387, 0.5032, 0.828, 0.5023, 0.9293, 0.4816, 0.928, 0.4816, 0.928, 0.5023, 0.9293, 0.5019, 1.008, 0.4812, 1.007, 0.481, 0.008041, 0.5015, 0.00906, 0.5005, 0.08737, 0.4798, 0.08659, 0.4798, 0.08659, 0.5005, 0.08737, 0.5001, 0.1674, 0.4792, 0.1671, 0.4792, 0.1671, 0.5001, 0.1674, 0.5, 0.2501, 0.4792, 0.25, 0.4792, 0.25, 0.5, 0.2501, 0.5, 0.3333, 0.4792, 0.3333, 0.4792, 0.3333, 0.5, 0.3333, 0.5, 0.4164, 0.4792, 0.4166, 0.4792, 0.4166, 0.5, 0.4164, 0.5001, 0.4974, 0.4792, 0.4991])
me_torus.update()

# ---- objects
ob_light = bpy.data.objects.new('Light', light_light)
ob_camera = bpy.data.objects.new('Camera', cam_camera)
ob_torus = bpy.data.objects.new('Torus', me_torus)

# ---- transforms, parenting, visibility, modifiers, constraints
ob_light.location = (4.076, 1.005, 5.904)
ob_light.rotation_euler = (0.6503, 0.05522, 1.866)
ob_light.lock_rotations_4d = False
ob_light.empty_display_type = 'ARROWS'
ob_light.color = (0.0, 0.0, 0.0, 0.0)
ob_light.lineart.crease_threshold = 0.0
ob_camera.location = (7.359, -6.926, 4.958)
ob_camera.rotation_euler = (1.109, 0.0, 0.8149)
ob_camera.lock_rotations_4d = False
ob_camera.empty_display_type = 'ARROWS'
ob_camera.color = (0.0, 0.0, 0.0, 0.0)
ob_camera.display_type = 'WIRE'
ob_camera.lineart.crease_threshold = 0.0
ob_torus.location = (-4.334e-05, -0.0003159, 0.001952)
_m = ob_torus.modifiers.new('Subdivision', 'SUBSURF')
_m.render_levels = 1

# ---- collection membership
col_collection.objects.link(ob_light)
col_collection.objects.link(ob_camera)
col_collection.objects.link(ob_torus)

# ---- scene / render settings (as saved in the file)
scene.camera = ob_camera
scene.frame_start = 1; scene.frame_end = 250; scene.frame_set(1)
scene.render.engine = 'BLENDER_EEVEE_NEXT'
scene.cycles.sampling_pattern = 'TABULATED_SOBOL'
bpy.context.view_layer.update()
